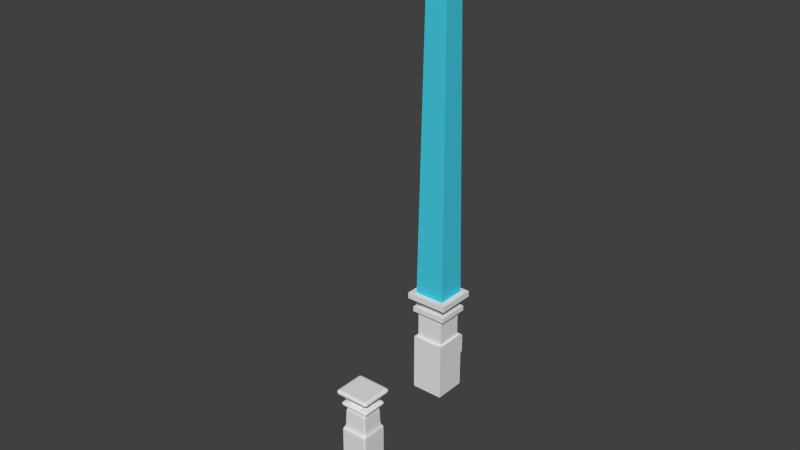 # Source: Light_Saber.blend  (saved by Blender 2.72.0; exported with 4.5.12 LTS)
import bpy
from mathutils import Matrix  # noqa: F401  (used for matrix-valued properties, if any)

bpy.ops.wm.read_factory_settings(use_empty=True)
scene = bpy.context.scene
scene.name = 'Scene'

# ---- collections
col_collection_1 = bpy.data.collections.new('Collection 1'); scene.collection.children.link(col_collection_1)

# ---- materials (node trees are filled in below, after node groups)
mat_material = bpy.data.materials.new('Material')
mat_material.alpha_threshold = 0.0
mat_material.use_transparent_shadow = False
mat_material.roughness = 0.5
mat_material.line_color = (0.0, 0.0, 0.0, 1.0)
mat_saberglow = bpy.data.materials.new('SaberGlow')
mat_saberglow.alpha_threshold = 0.0
mat_saberglow.use_transparent_shadow = False
mat_saberglow.diffuse_color = (0.05949, 0.6272, 0.8, 1.0)
mat_saberglow.roughness = 0.5

# ---- material node trees

# ---- world
world_world = bpy.data.worlds.new('World'); scene.world = world_world
world_world.color = (0.05088, 0.05088, 0.05088)
world_world.use_sun_shadow = False
world_world.sun_shadow_jitter_overblur = 0.0
world_world.cycles.sampling_method = 'MANUAL'
world_world.cycles.sample_map_resolution = 256

# ---- meshes
me_cube_001 = bpy.data.meshes.new('Cube.001')
me_cube_001.from_pydata([(0.9969, 0.9432, -3.687), (0.9969, -1.057, -3.687), (-1.003, -1.057, -3.687), (-1.003, 0.9432, -3.687), (0.9969, 0.9432, -0.09122), (0.9969, -1.057, -0.09122), (-1.003, -1.057, -0.09122), (-1.003, 0.9432, -0.09122), (0.9969, -0.05676, -3.687), (-1.003, -0.05676, -3.687), (0.9969, -0.05676, -0.09122), (-1.003, -0.05676, -0.09122), (0.9969, -0.8599, -3.687), (0.9969, -0.8599, -0.09122), (-1.003, -0.8599, -3.687), (-1.003, -0.8599, -0.09122), (-1.003, 0.7445, -3.687), (-1.003, 0.7445, -0.09122), (0.9969, 0.7445, -3.687), (0.9969, 0.7445, -0.09122), (-0.8488, 0.9432, -3.687), (-0.8488, -1.057, -3.687), (-0.8488, 0.9432, -0.09122), (-0.8488, -1.057, -0.09122), (-0.8488, -0.05676, -3.687), (-0.8488, -0.05676, -0.09122), (-0.8488, -0.8599, -3.687), (-0.8488, -0.8599, -0.09122), (-0.8488, 0.7445, -3.687), (-0.8488, 0.7445, -0.09122), (0.8538, -0.05676, -0.09122), (0.8538, -0.8599, -0.09122), (0.8538, 0.7445, -0.09122), (0.8538, 0.9432, -3.687), (0.8538, -1.057, -3.687), (0.8538, 0.9432, -0.09122), (0.8538, -1.057, -0.09122), (0.8538, -0.05676, -3.687), (0.8538, -0.8599, -3.687), (0.8538, 0.7445, -3.687), (-0.8488, -0.05676, 1.451), (-0.8488, -0.8599, 1.451), (-0.8488, 0.7445, 1.451), (0.8538, -0.05676, 1.451), (0.8538, -0.8599, 1.451), (0.8538, 0.7445, 1.451), (0.9969, 0.5964, -3.687), (0.9969, 0.5964, -0.09122), (-1.003, 0.5964, -3.687), (-1.003, 0.5964, -0.09122), (-0.8488, 0.5964, -3.687), (-0.8488, 0.5964, -0.09122), (0.8538, 0.5964, -3.687), (0.8538, 0.5964, -0.09122), (-0.8488, 0.5964, 1.451), (0.8538, 0.5964, 1.451), (-1.003, -0.71, -3.687), (-1.003, -0.71, -0.09122), (0.9969, -0.71, -3.687), (0.9969, -0.71, -0.09122), (-0.8488, -0.71, -3.687), (-0.8488, -0.71, -0.09122), (0.8538, -0.71, -3.687), (0.8538, -0.71, -0.09122), (-0.8488, -0.71, 1.451), (0.8538, -0.71, 1.451), (-0.7131, 0.9432, -3.687), (-0.7131, -1.057, -3.687), (-0.7131, 0.9432, -0.09122), (-0.7131, -1.057, -0.09122), (-0.7131, -0.05676, -3.687), (-0.7131, -0.8599, -3.687), (-0.7131, 0.7445, -3.687), (-0.7131, -0.8599, -0.09122), (-0.7131, 0.7445, -0.09122), (-0.7131, -0.05676, 1.451), (-0.7131, -0.8599, 1.451), (-0.7131, 0.7445, 1.451), (-0.7131, 0.5964, -3.687), (-0.7131, 0.5964, 1.451), (-0.7131, -0.71, -3.687), (-0.7131, -0.71, 1.451), (0.7195, -0.8599, -0.09122), (0.7195, 0.7445, -0.09122), (0.7195, -0.05676, 1.451), (0.7195, -0.8599, 1.451), (0.7195, 0.7445, 1.451), (0.7195, 0.5964, 1.451), (0.7195, -0.71, 1.451), (0.7195, 0.9432, -3.687), (0.7195, -1.057, -3.687), (0.7195, 0.9432, -0.09122), (0.7195, -1.057, -0.09122), (0.7195, -0.05676, -3.687), (0.7195, -0.8599, -3.687), (0.7195, 0.7445, -3.687), (0.7195, 0.5964, -3.687), (0.7195, -0.71, -3.687), (-0.7131, -0.05676, 1.621), (-0.7131, 0.5964, 1.621), (-0.7131, -0.71, 1.621), (0.7195, -0.05676, 1.621), (0.7195, 0.5964, 1.621), (0.7195, -0.71, 1.621), (-0.7131, -0.05676, 1.941), (-0.7131, 0.5964, 1.941), (-0.7131, -0.71, 1.941), (0.7195, -0.05676, 1.941), (0.7195, 0.5964, 1.941), (0.7195, -0.71, 1.941), (-0.7131, -0.05676, 2.187), (-0.7131, 0.5964, 2.187), (-0.7131, -0.71, 2.187), (0.7195, -0.05676, 2.187), (0.7195, 0.5964, 2.187), (0.7195, -0.71, 2.187), (-1.109, -0.05676, 1.621), (-1.109, 0.5964, 1.621), (-1.109, -0.71, 1.621), (1.115, -0.05676, 1.621), (1.115, 0.5964, 1.621), (1.115, -0.71, 1.621), (-1.109, -0.05676, 1.941), (-1.109, 0.5964, 1.941), (-1.109, -0.71, 1.941), (1.115, -0.05676, 1.941), (1.115, 0.5964, 1.941), (1.115, -0.71, 1.941), (-0.7131, 0.9305, 1.621), (-0.7131, -1.044, 1.621), (0.7195, 0.9305, 1.621), (0.7195, -1.044, 1.621), (-0.7131, 0.9305, 1.941), (-0.7131, -1.044, 1.941), (0.7195, 0.9305, 1.941), (0.7195, -1.044, 1.941), (-1.109, 0.9305, 1.621), (-1.109, -1.044, 1.621), (1.115, 0.9305, 1.621), (1.115, -1.044, 1.621), (-1.109, 0.9305, 1.941), (-1.109, -1.044, 1.941), (1.115, 0.9305, 1.941), (1.115, -1.044, 1.941), (-0.9394, -1.269, 2.545), (-0.9394, 1.156, 2.545), (0.7195, -1.269, 2.545), (0.7195, 1.156, 2.545), (-0.7131, -1.269, 2.545), (-0.7131, 1.156, 2.545), (-0.9394, -0.05676, 2.187), (-0.9394, 0.5964, 2.187), (-0.9394, -0.71, 2.187), (0.9458, -0.05676, 2.187), (0.9458, 0.5964, 2.187), (0.9458, -0.71, 2.187), (-0.9394, -0.05676, 2.545), (-0.9394, 0.5964, 2.545), (-0.9394, -0.71, 2.545), (0.9458, -0.05676, 2.545), (0.9458, 0.5964, 2.545), (0.9458, -0.71, 2.545), (-0.7131, 0.8342, 2.187), (-0.7131, -0.9478, 2.187), (0.7195, 0.8342, 2.187), (0.7195, -0.9478, 2.187), (-0.7131, 0.8342, 2.545), (-0.7131, -0.9478, 2.545), (0.7195, 0.8342, 2.545), (0.7195, -0.9478, 2.545), (-0.9394, 0.8342, 2.187), (-0.9394, -0.9478, 2.187), (0.9458, 0.8342, 2.187), (0.9458, -0.9478, 2.187), (-0.9394, 0.8342, 2.545), (-0.9394, -0.9478, 2.545), (0.9458, 0.8342, 2.545), (0.9458, -0.9478, 2.545), (-0.7131, -0.05676, 2.92), (-0.7131, 0.5964, 2.92), (-0.7131, -0.71, 2.92), (0.7195, -0.05676, 2.92), (0.7195, 0.5964, 2.92), (0.7195, -0.71, 2.92), (-0.9394, -0.05676, 2.92), (-0.9394, 0.5964, 2.92), (-0.9394, -0.71, 2.92), (0.9458, -0.05676, 2.92), (0.9458, 0.5964, 2.92), (0.9458, -0.71, 2.92), (-0.7131, 0.8342, 2.92), (-0.7131, -0.9478, 2.92), (0.7195, 0.8342, 2.92), (0.7195, -0.9478, 2.92), (-0.9394, 0.8342, 2.92), (-0.9394, -0.9478, 2.92), (0.9458, 0.8342, 2.92), (0.9458, -0.9478, 2.92), (0.9458, 1.156, 2.545), (0.9458, -1.269, 2.545), (-0.7131, 1.156, 2.92), (-0.7131, -1.269, 2.92), (0.7195, 1.156, 2.92), (0.7195, -1.269, 2.92), (-0.9394, 1.156, 2.92), (-0.9394, -1.269, 2.92), (0.9458, 1.156, 2.92), (0.9458, -1.269, 2.92), (-1.311, -1.269, 2.545), (-1.311, 1.156, 2.545), (-1.311, -0.05676, 2.545), (-1.311, 0.5964, 2.545), (-1.311, -0.71, 2.545), (1.317, -0.05676, 2.545), (1.317, 0.5964, 2.545), (1.317, -0.71, 2.545), (-1.311, 0.8342, 2.545), (-1.311, -0.9478, 2.545), (1.317, 0.8342, 2.545), (1.317, -0.9478, 2.545), (-1.311, -0.05676, 2.92), (-1.311, 0.5964, 2.92), (-1.311, -0.71, 2.92), (1.317, -0.05676, 2.92), (1.317, 0.5964, 2.92), (1.317, -0.71, 2.92), (-1.311, 0.8342, 2.92), (-1.311, -0.9478, 2.92), (1.317, 0.8342, 2.92), (1.317, -0.9478, 2.92), (1.317, 1.156, 2.545), (1.317, -1.269, 2.545), (-1.311, 1.156, 2.92), (-1.311, -1.269, 2.92), (1.317, 1.156, 2.92), (1.317, -1.269, 2.92), (0.9969, 0.9432, -1.72), (0.9969, -1.057, -1.72), (-1.003, -1.057, -1.72), (-1.003, 0.9432, -1.72), (0.9969, -0.05676, -1.72), (-1.003, -0.05676, -1.72), (0.9969, -0.8599, -1.72), (-1.003, -0.8599, -1.72), (-1.003, 0.7445, -1.72), (0.9969, 0.7445, -1.72), (-0.8488, -1.057, -1.72), (-0.8488, 0.9432, -1.72), (0.8538, -1.057, -1.72), (0.8538, 0.9432, -1.72), (0.9969, 0.5964, -1.72), (-1.003, 0.5964, -1.72), (-1.003, -0.71, -1.72), (0.9969, -0.71, -1.72), (-0.7131, -1.057, -1.72), (-0.7131, 0.9432, -1.72), (0.7195, -1.057, -1.72), (0.7195, 0.9432, -1.72), (0.9969, 0.9432, -0.541), (0.9969, -1.057, -0.541), (-1.003, -1.057, -0.541), (-1.003, 0.9432, -0.541), (-0.8488, 0.9432, -0.541), (0.8538, 0.9432, -0.541), (-0.7131, 0.9432, -0.541), (0.7195, 0.9432, -0.541), (0.9969, -0.05676, -0.541), (-1.003, -0.05676, -0.541), (0.9969, -0.8599, -0.541), (-1.003, -0.8599, -0.541), (-1.003, 0.7445, -0.541), (0.9969, 0.7445, -0.541), (-0.8488, -1.057, -0.541), (0.8538, -1.057, -0.541), (0.9969, 0.5964, -0.541), (-1.003, 0.5964, -0.541), (-1.003, -0.71, -0.541), (0.9969, -0.71, -0.541), (-0.7131, -1.057, -0.541), (0.7195, -1.057, -0.541), (-0.7131, 1.46, -1.72), (0.7195, 1.46, -1.72), (-0.7131, 1.46, -0.541), (0.7195, 1.46, -0.541), (0.9969, -0.05676, -3.174), (-1.003, -0.05676, -3.174), (0.9969, -0.8599, -3.174), (-1.003, -0.8599, -3.174), (-1.003, 0.7445, -3.174), (0.9969, 0.7445, -3.174), (-0.8488, -1.057, -3.174), (0.8538, -1.057, -3.174), (0.9969, 0.5964, -3.174), (-1.003, 0.5964, -3.174), (-1.003, -0.71, -3.174), (0.9969, -0.71, -3.174), (-0.7131, -1.057, -3.174), (0.7195, -1.057, -3.174), (0.9969, 0.9432, -3.174), (0.9969, -1.057, -3.174), (-1.003, -1.057, -3.174), (-1.003, 0.9432, -3.174), (-0.8488, 0.9432, -3.174), (0.8538, 0.9432, -3.174), (-0.7131, 0.9432, -3.174), (0.7195, 0.9432, -3.174)], [], [(26, 21, 2, 14), (27, 15, 6, 23), (268, 13, 5, 259), (272, 23, 6, 260), (270, 17, 7, 261), (302, 20, 3, 301), (50, 24, 9, 48), (51, 49, 11, 25), (274, 47, 10, 266), (276, 57, 11, 267), (60, 26, 14, 56), (61, 57, 15, 27), (277, 59, 13, 268), (260, 6, 15, 269), (275, 49, 17, 270), (20, 28, 16, 3), (22, 7, 17, 29), (258, 4, 19, 271), (71, 67, 21, 26), (73, 27, 23, 69), (278, 69, 23, 272), (304, 66, 20, 302), (78, 70, 24, 50), (53, 32, 45, 55), (80, 71, 26, 60), (63, 30, 43, 65), (66, 72, 28, 20), (68, 22, 29, 74), (12, 1, 34, 38), (13, 31, 36, 5), (259, 5, 36, 273), (298, 0, 33, 303), (46, 8, 37, 52), (47, 53, 30, 10), (58, 12, 38, 62), (59, 63, 31, 13), (0, 18, 39, 33), (4, 35, 32, 19), (79, 54, 40, 75), (81, 64, 41, 76), (74, 29, 42, 77), (82, 31, 44, 85), (61, 27, 41, 64), (51, 25, 40, 54), (28, 50, 48, 16), (29, 17, 49, 51), (271, 19, 47, 274), (267, 11, 49, 275), (72, 78, 50, 28), (30, 53, 55, 43), (18, 46, 52, 39), (19, 32, 53, 47), (77, 42, 54, 79), (29, 51, 54, 42), (269, 15, 57, 276), (24, 60, 56, 9), (25, 11, 57, 61), (266, 10, 59, 277), (70, 80, 60, 24), (31, 63, 65, 44), (8, 58, 62, 37), (10, 30, 63, 59), (75, 40, 64, 81), (25, 61, 64, 40), (94, 90, 67, 71), (82, 73, 69, 92), (279, 92, 69, 278), (305, 89, 66, 304), (96, 93, 70, 78), (97, 94, 71, 80), (89, 95, 72, 66), (91, 68, 74, 83), (84, 87, 102, 101), (88, 81, 76, 85), (83, 74, 77, 86), (27, 73, 76, 41), (95, 96, 78, 72), (86, 77, 79, 87), (93, 97, 80, 70), (88, 84, 101, 103), (73, 82, 85, 76), (38, 34, 90, 94), (31, 82, 92, 36), (273, 36, 92, 279), (303, 33, 89, 305), (52, 37, 93, 96), (62, 38, 94, 97), (33, 39, 95, 89), (35, 91, 83, 32), (55, 87, 84, 43), (65, 88, 85, 44), (32, 83, 86, 45), (39, 52, 96, 95), (45, 86, 87, 55), (37, 62, 97, 93), (43, 84, 88, 65), (107, 109, 127, 125), (124, 118, 137, 141), (81, 88, 103, 100), (87, 79, 99, 102), (75, 81, 100, 98), (79, 75, 98, 99), (107, 108, 114, 113), (109, 107, 113, 115), (102, 99, 128, 130), (121, 127, 143, 139), (109, 106, 133, 135), (106, 124, 141, 133), (194, 204, 232, 226), (154, 114, 164, 172), (106, 109, 115, 112), (108, 105, 111, 114), (104, 106, 112, 110), (105, 104, 110, 111), (119, 120, 126, 125), (121, 119, 125, 127), (116, 118, 124, 122), (117, 116, 122, 123), (108, 107, 125, 126), (106, 104, 122, 124), (104, 105, 123, 122), (103, 101, 119, 121), (101, 102, 120, 119), (108, 126, 142, 134), (98, 100, 118, 116), (99, 98, 116, 117), (130, 134, 142, 138), (129, 131, 135, 133), (130, 128, 132, 134), (129, 133, 141, 137), (132, 128, 136, 140), (135, 131, 139, 143), (123, 105, 132, 140), (99, 117, 136, 128), (120, 102, 130, 138), (118, 100, 129, 137), (100, 103, 131, 129), (105, 108, 134, 132), (117, 123, 140, 136), (126, 120, 138, 142), (103, 121, 139, 131), (127, 109, 135, 143), (159, 160, 214, 213), (176, 198, 230, 218), (158, 152, 171, 175), (114, 111, 162, 164), (155, 161, 177, 173), (169, 177, 199, 146), (153, 154, 160, 159), (155, 153, 159, 161), (150, 152, 158, 156), (151, 150, 156, 157), (206, 196, 228, 234), (190, 192, 202, 200), (166, 174, 145, 149), (115, 113, 153, 155), (113, 114, 154, 153), (194, 190, 200, 204), (110, 112, 152, 150), (111, 110, 150, 151), (164, 168, 176, 172), (163, 165, 169, 167), (164, 162, 166, 168), (163, 167, 175, 171), (166, 162, 170, 174), (169, 165, 173, 177), (192, 196, 206, 202), (152, 112, 163, 171), (112, 115, 165, 163), (151, 157, 174, 170), (196, 188, 224, 228), (160, 154, 172, 176), (115, 155, 173, 165), (199, 177, 219, 231), (111, 151, 170, 162), (160, 176, 218, 214), (181, 183, 189, 187), (182, 179, 178, 181), (181, 178, 180, 183), (179, 182, 192, 190), (182, 181, 187, 188), (180, 178, 184, 186), (178, 179, 185, 184), (180, 186, 195, 191), (183, 180, 191, 193), (185, 179, 190, 194), (189, 183, 193, 197), (182, 188, 196, 192), (175, 144, 208, 217), (184, 185, 221, 220), (147, 149, 200, 202), (148, 146, 203, 201), (149, 145, 204, 200), (144, 148, 201, 205), (198, 147, 202, 206), (146, 199, 207, 203), (204, 145, 209, 232), (168, 166, 149, 147), (197, 193, 203, 207), (191, 195, 205, 201), (193, 191, 201, 203), (197, 207, 235, 229), (176, 168, 147, 198), (188, 187, 223, 224), (167, 169, 146, 148), (175, 167, 148, 144), (210, 212, 222, 220), (213, 214, 224, 223), (215, 213, 223, 225), (228, 218, 230, 234), (219, 215, 225, 229), (216, 211, 221, 226), (214, 218, 228, 224), (211, 210, 220, 221), (212, 217, 227, 222), (227, 217, 208, 233), (216, 226, 232, 209), (219, 229, 235, 231), (157, 156, 210, 211), (187, 189, 225, 223), (198, 206, 234, 230), (186, 184, 220, 222), (207, 199, 231, 235), (177, 161, 215, 219), (205, 195, 227, 233), (144, 205, 233, 208), (174, 157, 211, 216), (195, 186, 222, 227), (185, 194, 226, 221), (158, 175, 217, 212), (161, 159, 213, 215), (145, 174, 216, 209), (189, 197, 229, 225), (156, 158, 212, 210), (286, 242, 237, 299), (290, 246, 238, 300), (288, 244, 239, 301), (262, 247, 239, 261), (292, 250, 240, 284), (294, 252, 241, 285), (295, 253, 242, 286), (300, 238, 243, 287), (293, 251, 244, 288), (298, 236, 245, 289), (296, 254, 246, 290), (264, 255, 247, 262), (299, 237, 248, 291), (258, 236, 249, 263), (289, 245, 250, 292), (285, 241, 251, 293), (287, 243, 252, 294), (284, 240, 253, 295), (297, 256, 254, 296), (264, 265, 283, 282), (291, 248, 256, 297), (263, 249, 257, 265), (242, 268, 259, 237), (246, 272, 260, 238), (244, 270, 261, 239), (250, 274, 266, 240), (252, 276, 267, 241), (253, 277, 268, 242), (238, 260, 269, 243), (251, 275, 270, 244), (236, 258, 271, 245), (254, 278, 272, 246), (237, 259, 273, 248), (245, 271, 274, 250), (241, 267, 275, 251), (243, 269, 276, 252), (240, 266, 277, 253), (256, 279, 278, 254), (248, 273, 279, 256), (22, 262, 261, 7), (68, 264, 262, 22), (4, 258, 263, 35), (91, 265, 264, 68), (35, 263, 265, 91), (283, 281, 280, 282), (265, 257, 281, 283), (255, 264, 282, 280), (257, 255, 280, 281), (247, 302, 301, 239), (255, 304, 302, 247), (236, 298, 303, 249), (257, 305, 304, 255), (249, 303, 305, 257), (12, 286, 299, 1), (21, 290, 300, 2), (16, 288, 301, 3), (46, 292, 284, 8), (56, 294, 285, 9), (58, 295, 286, 12), (2, 300, 287, 14), (48, 293, 288, 16), (0, 298, 289, 18), (67, 296, 290, 21), (1, 299, 291, 34), (18, 289, 292, 46), (9, 285, 293, 48), (14, 287, 294, 56), (8, 284, 295, 58), (90, 297, 296, 67), (34, 291, 297, 90)])
_uv = me_cube_001.uv_layers.new(name='UVMap')
_uv.uv.foreach_set('vector', [0.02404, 0.2662, 0.07752, 0.2662, 0.07752, 0.3197, 0.02404, 0.3197, 0.4147, 0.2623, 0.4681, 0.2623, 0.4681, 0.3158, 0.4147, 0.3158, 0.274, 0.1569, 0.3275, 0.1569, 0.3275, 0.2103, 0.274, 0.2103, 0.4225, 0.1412, 0.476, 0.1412, 0.476, 0.1947, 0.4225, 0.1947, 0.2701, 0.1529, 0.3236, 0.1529, 0.3236, 0.2064, 0.2701, 0.2064, 0.02404, 0.2662, 0.07752, 0.2662, 0.07752, 0.3197, 0.02404, 0.3197, 0.02404, 0.2662, 0.07752, 0.2662, 0.07752, 0.3197, 0.02404, 0.3197, 0.4147, 0.2623, 0.4681, 0.2623, 0.4681, 0.3158, 0.4147, 0.3158, 0.274, 0.1569, 0.3275, 0.1569, 0.3275, 0.2103, 0.274, 0.2103, 0.2701, 0.1529, 0.3236, 0.1529, 0.3236, 0.2064, 0.2701, 0.2064, 0.02404, 0.2662, 0.07752, 0.2662, 0.07752, 0.3197, 0.02404, 0.3197, 0.4147, 0.2623, 0.4681, 0.2623, 0.4681, 0.3158, 0.4147, 0.3158, 0.274, 0.1569, 0.3275, 0.1569, 0.3275, 0.2103, 0.274, 0.2103, 0.2701, 0.1529, 0.3236, 0.1529, 0.3236, 0.2064, 0.2701, 0.2064, 0.2701, 0.1529, 0.3236, 0.1529, 0.3236, 0.2064, 0.2701, 0.2064, 0.02404, 0.2662, 0.07752, 0.2662, 0.07752, 0.3197, 0.02404, 0.3197, 0.4147, 0.2623, 0.4681, 0.2623, 0.4681, 0.3158, 0.4147, 0.3158, 0.274, 0.1569, 0.3275, 0.1569, 0.3275, 0.2103, 0.274, 0.2103, 0.02404, 0.2662, 0.07752, 0.2662, 0.07752, 0.3197, 0.02404, 0.3197, 0.4147, 0.2623, 0.4681, 0.2623, 0.4681, 0.3158, 0.4147, 0.3158, 0.4225, 0.1412, 0.476, 0.1412, 0.476, 0.1947, 0.4225, 0.1947, 0.02404, 0.2662, 0.07752, 0.2662, 0.07752, 0.3197, 0.02404, 0.3197, 0.02404, 0.2662, 0.07752, 0.2662, 0.07752, 0.3197, 0.02404, 0.3197, 0.2701, 0.274, 0.3236, 0.274, 0.3236, 0.3275, 0.2701, 0.3275, 0.02404, 0.2662, 0.07752, 0.2662, 0.07752, 0.3197, 0.02404, 0.3197, 0.2701, 0.274, 0.3236, 0.274, 0.3236, 0.3275, 0.2701, 0.3275, 0.02404, 0.2662, 0.07752, 0.2662, 0.07752, 0.3197, 0.02404, 0.3197, 0.4147, 0.2623, 0.4681, 0.2623, 0.4681, 0.3158, 0.4147, 0.3158, 0.02404, 0.2662, 0.07752, 0.2662, 0.07752, 0.3197, 0.02404, 0.3197, 0.4147, 0.2623, 0.4681, 0.2623, 0.4681, 0.3158, 0.4147, 0.3158, 0.4225, 0.1412, 0.476, 0.1412, 0.476, 0.1947, 0.4225, 0.1947, 0.02404, 0.2662, 0.07752, 0.2662, 0.07752, 0.3197, 0.02404, 0.3197, 0.02404, 0.2662, 0.07752, 0.2662, 0.07752, 0.3197, 0.02404, 0.3197, 0.4147, 0.2623, 0.4681, 0.2623, 0.4681, 0.3158, 0.4147, 0.3158, 0.02404, 0.2662, 0.07752, 0.2662, 0.07752, 0.3197, 0.02404, 0.3197, 0.4147, 0.2623, 0.4681, 0.2623, 0.4681, 0.3158, 0.4147, 0.3158, 0.02404, 0.2662, 0.07752, 0.2662, 0.07752, 0.3197, 0.02404, 0.3197, 0.4147, 0.2623, 0.4681, 0.2623, 0.4681, 0.3158, 0.4147, 0.3158, 0.4147, 0.2623, 0.4681, 0.2623, 0.4681, 0.3158, 0.4147, 0.3158, 0.4147, 0.2623, 0.4681, 0.2623, 0.4681, 0.3158, 0.4147, 0.3158, 0.4186, 0.2584, 0.4721, 0.2584, 0.4721, 0.3119, 0.4186, 0.3119, 0.4186, 0.2584, 0.4721, 0.2584, 0.4721, 0.3119, 0.4186, 0.3119, 0.2662, 0.2701, 0.3197, 0.2701, 0.3197, 0.3236, 0.2662, 0.3236, 0.2662, 0.2701, 0.3197, 0.2701, 0.3197, 0.3236, 0.2662, 0.3236, 0.02404, 0.2662, 0.07752, 0.2662, 0.07752, 0.3197, 0.02404, 0.3197, 0.4147, 0.2623, 0.4681, 0.2623, 0.4681, 0.3158, 0.4147, 0.3158, 0.274, 0.1569, 0.3275, 0.1569, 0.3275, 0.2103, 0.274, 0.2103, 0.2701, 0.1529, 0.3236, 0.1529, 0.3236, 0.2064, 0.2701, 0.2064, 0.02404, 0.2662, 0.07752, 0.2662, 0.07752, 0.3197, 0.02404, 0.3197, 0.2701, 0.274, 0.3236, 0.274, 0.3236, 0.3275, 0.2701, 0.3275, 0.02404, 0.2662, 0.07752, 0.2662, 0.07752, 0.3197, 0.02404, 0.3197, 0.4147, 0.2623, 0.4681, 0.2623, 0.4681, 0.3158, 0.4147, 0.3158, 0.4147, 0.2623, 0.4681, 0.2623, 0.4681, 0.3158, 0.4147, 0.3158, 0.2662, 0.2701, 0.3197, 0.2701, 0.3197, 0.3236, 0.2662, 0.3236, 0.2701, 0.1529, 0.3236, 0.1529, 0.3236, 0.2064, 0.2701, 0.2064, 0.02404, 0.2662, 0.07752, 0.2662, 0.07752, 0.3197, 0.02404, 0.3197, 0.4147, 0.2623, 0.4681, 0.2623, 0.4681, 0.3158, 0.4147, 0.3158, 0.274, 0.1569, 0.3275, 0.1569, 0.3275, 0.2103, 0.274, 0.2103, 0.02404, 0.2662, 0.07752, 0.2662, 0.07752, 0.3197, 0.02404, 0.3197, 0.2701, 0.274, 0.3236, 0.274, 0.3236, 0.3275, 0.2701, 0.3275, 0.02404, 0.2662, 0.07752, 0.2662, 0.07752, 0.3197, 0.02404, 0.3197, 0.4147, 0.2623, 0.4681, 0.2623, 0.4681, 0.3158, 0.4147, 0.3158, 0.4147, 0.2623, 0.4681, 0.2623, 0.4681, 0.3158, 0.4147, 0.3158, 0.2662, 0.2701, 0.3197, 0.2701, 0.3197, 0.3236, 0.2662, 0.3236, 0.02404, 0.2662, 0.07752, 0.2662, 0.07752, 0.3197, 0.02404, 0.3197, 0.4147, 0.2623, 0.4681, 0.2623, 0.4681, 0.3158, 0.4147, 0.3158, 0.4225, 0.1412, 0.476, 0.1412, 0.476, 0.1947, 0.4225, 0.1947, 0.02404, 0.2662, 0.07752, 0.2662, 0.07752, 0.3197, 0.02404, 0.3197, 0.02404, 0.2662, 0.07752, 0.2662, 0.07752, 0.3197, 0.02404, 0.3197, 0.02404, 0.2662, 0.07752, 0.2662, 0.07752, 0.3197, 0.02404, 0.3197, 0.02404, 0.2662, 0.07752, 0.2662, 0.07752, 0.3197, 0.02404, 0.3197, 0.4147, 0.2623, 0.4681, 0.2623, 0.4681, 0.3158, 0.4147, 0.3158, 0.6464, 0.1153, 0.6719, 0.1153, 0.6719, 0.1408, 0.6464, 0.1408, 0.4147, 0.2623, 0.4681, 0.2623, 0.4681, 0.3158, 0.4147, 0.3158, 0.4186, 0.2584, 0.4721, 0.2584, 0.4721, 0.3119, 0.4186, 0.3119, 0.4186, 0.2584, 0.4721, 0.2584, 0.4721, 0.3119, 0.4186, 0.3119, 0.02404, 0.2662, 0.07752, 0.2662, 0.07752, 0.3197, 0.02404, 0.3197, 0.4147, 0.2623, 0.4681, 0.2623, 0.4681, 0.3158, 0.4147, 0.3158, 0.02404, 0.2662, 0.07752, 0.2662, 0.07752, 0.3197, 0.02404, 0.3197, 0.6464, 0.1153, 0.6719, 0.1153, 0.6719, 0.1408, 0.6464, 0.1408, 0.4186, 0.2584, 0.4721, 0.2584, 0.4721, 0.3119, 0.4186, 0.3119, 0.02404, 0.2662, 0.07752, 0.2662, 0.07752, 0.3197, 0.02404, 0.3197, 0.4147, 0.2623, 0.4681, 0.2623, 0.4681, 0.3158, 0.4147, 0.3158, 0.4225, 0.1412, 0.476, 0.1412, 0.476, 0.1947, 0.4225, 0.1947, 0.02404, 0.2662, 0.07752, 0.2662, 0.07752, 0.3197, 0.02404, 0.3197, 0.02404, 0.2662, 0.07752, 0.2662, 0.07752, 0.3197, 0.02404, 0.3197, 0.02404, 0.2662, 0.07752, 0.2662, 0.07752, 0.3197, 0.02404, 0.3197, 0.02404, 0.2662, 0.07752, 0.2662, 0.07752, 0.3197, 0.02404, 0.3197, 0.4147, 0.2623, 0.4681, 0.2623, 0.4681, 0.3158, 0.4147, 0.3158, 0.4147, 0.2623, 0.4681, 0.2623, 0.4681, 0.3158, 0.4147, 0.3158, 0.4147, 0.2623, 0.4681, 0.2623, 0.4681, 0.3158, 0.4147, 0.3158, 0.4186, 0.2584, 0.4721, 0.2584, 0.4721, 0.3119, 0.4186, 0.3119, 0.02404, 0.2662, 0.07752, 0.2662, 0.07752, 0.3197, 0.02404, 0.3197, 0.4147, 0.2623, 0.4681, 0.2623, 0.4681, 0.3158, 0.4147, 0.3158, 0.02404, 0.2662, 0.07752, 0.2662, 0.07752, 0.3197, 0.02404, 0.3197, 0.4147, 0.2623, 0.4681, 0.2623, 0.4681, 0.3158, 0.4147, 0.3158, 0.4225, 0.1412, 0.476, 0.1412, 0.476, 0.1947, 0.4225, 0.1947, 0.2701, 0.1529, 0.3236, 0.1529, 0.3236, 0.2064, 0.2701, 0.2064, 0.03185, 0.2545, 0.08533, 0.2545, 0.08533, 0.308, 0.03185, 0.308, 0.03185, 0.2545, 0.08533, 0.2545, 0.08533, 0.308, 0.03185, 0.308, 0.6512, 0.1177, 0.6664, 0.1177, 0.6664, 0.1329, 0.6512, 0.1329, 0.6512, 0.1177, 0.6664, 0.1177, 0.6664, 0.1329, 0.6512, 0.1329, 0.6483, 0.1172, 0.6737, 0.1172, 0.6737, 0.1427, 0.6483, 0.1427, 0.6483, 0.1172, 0.6737, 0.1172, 0.6737, 0.1427, 0.6483, 0.1427, 0.4225, 0.1412, 0.476, 0.1412, 0.476, 0.1947, 0.4225, 0.1947, 0.274, 0.1569, 0.3275, 0.1569, 0.3275, 0.2103, 0.274, 0.2103, 0.4225, 0.1412, 0.476, 0.1412, 0.476, 0.1947, 0.4225, 0.1947, 0.4225, 0.1412, 0.476, 0.1412, 0.476, 0.1947, 0.4225, 0.1947, 0.4225, 0.1412, 0.476, 0.1412, 0.476, 0.1947, 0.4225, 0.1947, 0.4225, 0.1412, 0.476, 0.1412, 0.476, 0.1947, 0.4225, 0.1947, 0.03576, 0.2584, 0.08924, 0.2584, 0.08924, 0.3119, 0.03576, 0.3119, 0.03576, 0.2584, 0.08924, 0.2584, 0.08924, 0.3119, 0.03576, 0.3119, 0.6523, 0.1188, 0.6675, 0.1188, 0.6675, 0.134, 0.6523, 0.134, 0.6523, 0.1188, 0.6675, 0.1188, 0.6675, 0.134, 0.6523, 0.134, 0.274, 0.1569, 0.3275, 0.1569, 0.3275, 0.2103, 0.274, 0.2103, 0.274, 0.1569, 0.3275, 0.1569, 0.3275, 0.2103, 0.274, 0.2103, 0.2701, 0.1529, 0.3236, 0.1529, 0.3236, 0.2064, 0.2701, 0.2064, 0.2701, 0.1529, 0.3236, 0.1529, 0.3236, 0.2064, 0.2701, 0.2064, 0.4225, 0.1412, 0.476, 0.1412, 0.476, 0.1947, 0.4225, 0.1947, 0.4225, 0.1412, 0.476, 0.1412, 0.476, 0.1947, 0.4225, 0.1947, 0.4225, 0.1412, 0.476, 0.1412, 0.476, 0.1947, 0.4225, 0.1947, 0.4225, 0.1412, 0.476, 0.1412, 0.476, 0.1947, 0.4225, 0.1947, 0.4225, 0.1412, 0.476, 0.1412, 0.476, 0.1947, 0.4225, 0.1947, 0.4225, 0.1412, 0.476, 0.1412, 0.476, 0.1947, 0.4225, 0.1947, 0.4225, 0.1412, 0.476, 0.1412, 0.476, 0.1947, 0.4225, 0.1947, 0.4225, 0.1412, 0.476, 0.1412, 0.476, 0.1947, 0.4225, 0.1947, 0.4225, 0.1412, 0.476, 0.1412, 0.476, 0.1947, 0.4225, 0.1947, 0.4225, 0.1412, 0.476, 0.1412, 0.476, 0.1947, 0.4225, 0.1947, 0.4225, 0.1412, 0.476, 0.1412, 0.476, 0.1947, 0.4225, 0.1947, 0.4225, 0.1412, 0.476, 0.1412, 0.476, 0.1947, 0.4225, 0.1947, 0.4225, 0.1412, 0.476, 0.1412, 0.476, 0.1947, 0.4225, 0.1947, 0.4225, 0.1412, 0.476, 0.1412, 0.476, 0.1947, 0.4225, 0.1947, 0.4225, 0.1412, 0.476, 0.1412, 0.476, 0.1947, 0.4225, 0.1947, 0.4225, 0.1412, 0.476, 0.1412, 0.476, 0.1947, 0.4225, 0.1947, 0.4225, 0.1412, 0.476, 0.1412, 0.476, 0.1947, 0.4225, 0.1947, 0.4225, 0.1412, 0.476, 0.1412, 0.476, 0.1947, 0.4225, 0.1947, 0.4225, 0.1412, 0.476, 0.1412, 0.476, 0.1947, 0.4225, 0.1947, 0.4225, 0.1412, 0.476, 0.1412, 0.476, 0.1947, 0.4225, 0.1947, 0.2701, 0.1529, 0.3236, 0.1529, 0.3236, 0.2064, 0.2701, 0.2064, 0.274, 0.1569, 0.3275, 0.1569, 0.3275, 0.2103, 0.274, 0.2103, 0.4225, 0.1412, 0.476, 0.1412, 0.476, 0.1947, 0.4225, 0.1947, 0.4225, 0.1412, 0.476, 0.1412, 0.476, 0.1947, 0.4225, 0.1947, 0.4225, 0.1412, 0.476, 0.1412, 0.476, 0.1947, 0.4225, 0.1947, 0.4225, 0.1412, 0.476, 0.1412, 0.476, 0.1947, 0.4225, 0.1947, 0.2701, 0.1529, 0.3236, 0.1529, 0.3236, 0.2064, 0.2701, 0.2064, 0.4225, 0.1412, 0.476, 0.1412, 0.476, 0.1947, 0.4225, 0.1947, 0.274, 0.1569, 0.3275, 0.1569, 0.3275, 0.2103, 0.274, 0.2103, 0.4225, 0.1412, 0.476, 0.1412, 0.476, 0.1947, 0.4225, 0.1947, 0.274, 0.1569, 0.3275, 0.1569, 0.3275, 0.2103, 0.274, 0.2103, 0.274, 0.1569, 0.3275, 0.1569, 0.3275, 0.2103, 0.274, 0.2103, 0.2701, 0.1529, 0.3236, 0.1529, 0.3236, 0.2064, 0.2701, 0.2064, 0.2701, 0.1529, 0.3236, 0.1529, 0.3236, 0.2064, 0.2701, 0.2064, 0.4225, 0.1412, 0.476, 0.1412, 0.476, 0.1947, 0.4225, 0.1947, 0.4225, 0.1412, 0.476, 0.1412, 0.476, 0.1947, 0.4225, 0.1947, 0.4225, 0.1412, 0.476, 0.1412, 0.476, 0.1947, 0.4225, 0.1947, 0.4225, 0.1412, 0.476, 0.1412, 0.476, 0.1947, 0.4225, 0.1947, 0.4225, 0.1412, 0.476, 0.1412, 0.476, 0.1947, 0.4225, 0.1947, 0.4225, 0.1412, 0.476, 0.1412, 0.476, 0.1947, 0.4225, 0.1947, 0.4225, 0.1412, 0.476, 0.1412, 0.476, 0.1947, 0.4225, 0.1947, 0.4225, 0.1412, 0.476, 0.1412, 0.476, 0.1947, 0.4225, 0.1947, 0.4225, 0.1412, 0.476, 0.1412, 0.476, 0.1947, 0.4225, 0.1947, 0.4225, 0.1412, 0.476, 0.1412, 0.476, 0.1947, 0.4225, 0.1947, 0.4225, 0.1412, 0.476, 0.1412, 0.476, 0.1947, 0.4225, 0.1947, 0.4225, 0.1412, 0.476, 0.1412, 0.476, 0.1947, 0.4225, 0.1947, 0.4225, 0.1412, 0.476, 0.1412, 0.476, 0.1947, 0.4225, 0.1947, 0.4225, 0.1412, 0.476, 0.1412, 0.476, 0.1947, 0.4225, 0.1947, 0.4225, 0.1412, 0.476, 0.1412, 0.476, 0.1947, 0.4225, 0.1947, 0.4225, 0.1412, 0.476, 0.1412, 0.476, 0.1947, 0.4225, 0.1947, 0.4225, 0.1412, 0.476, 0.1412, 0.476, 0.1947, 0.4225, 0.1947, 0.2701, 0.1529, 0.3236, 0.1529, 0.3236, 0.2064, 0.2701, 0.2064, 0.4225, 0.1412, 0.476, 0.1412, 0.476, 0.1947, 0.4225, 0.1947, 0.274, 0.1569, 0.3275, 0.1569, 0.3275, 0.2103, 0.274, 0.2103, 0.4225, 0.1412, 0.476, 0.1412, 0.476, 0.1947, 0.4225, 0.1947, 0.4225, 0.1412, 0.476, 0.1412, 0.476, 0.1947, 0.4225, 0.1947, 0.4225, 0.1412, 0.476, 0.1412, 0.476, 0.1947, 0.4225, 0.1947, 0.4225, 0.1412, 0.476, 0.1412, 0.476, 0.1947, 0.4225, 0.1947, 0.4225, 0.1412, 0.476, 0.1412, 0.476, 0.1947, 0.4225, 0.1947, 0.4225, 0.1412, 0.476, 0.1412, 0.476, 0.1947, 0.4225, 0.1947, 0.4225, 0.1412, 0.476, 0.1412, 0.476, 0.1947, 0.4225, 0.1947, 0.4225, 0.1412, 0.476, 0.1412, 0.476, 0.1947, 0.4225, 0.1947, 0.4225, 0.1412, 0.476, 0.1412, 0.476, 0.1947, 0.4225, 0.1947, 0.4225, 0.1412, 0.476, 0.1412, 0.476, 0.1947, 0.4225, 0.1947, 0.4225, 0.1412, 0.476, 0.1412, 0.476, 0.1947, 0.4225, 0.1947, 0.4225, 0.1412, 0.476, 0.1412, 0.476, 0.1947, 0.4225, 0.1947, 0.4225, 0.1412, 0.476, 0.1412, 0.476, 0.1947, 0.4225, 0.1947, 0.4225, 0.1412, 0.476, 0.1412, 0.476, 0.1947, 0.4225, 0.1947, 0.4225, 0.1412, 0.476, 0.1412, 0.476, 0.1947, 0.4225, 0.1947, 0.4225, 0.1412, 0.476, 0.1412, 0.476, 0.1947, 0.4225, 0.1947, 0.4225, 0.1412, 0.476, 0.1412, 0.476, 0.1947, 0.4225, 0.1947, 0.4225, 0.1412, 0.476, 0.1412, 0.476, 0.1947, 0.4225, 0.1947, 0.4225, 0.1412, 0.476, 0.1412, 0.476, 0.1947, 0.4225, 0.1947, 0.4225, 0.1412, 0.476, 0.1412, 0.476, 0.1947, 0.4225, 0.1947, 0.4225, 0.1412, 0.476, 0.1412, 0.476, 0.1947, 0.4225, 0.1947, 0.4225, 0.1412, 0.476, 0.1412, 0.476, 0.1947, 0.4225, 0.1947, 0.4225, 0.1412, 0.476, 0.1412, 0.476, 0.1947, 0.4225, 0.1947, 0.4225, 0.1412, 0.476, 0.1412, 0.476, 0.1947, 0.4225, 0.1947, 0.4225, 0.1412, 0.476, 0.1412, 0.476, 0.1947, 0.4225, 0.1947, 0.4225, 0.1412, 0.476, 0.1412, 0.476, 0.1947, 0.4225, 0.1947, 0.4225, 0.1412, 0.476, 0.1412, 0.476, 0.1947, 0.4225, 0.1947, 0.4225, 0.1412, 0.476, 0.1412, 0.476, 0.1947, 0.4225, 0.1947, 0.4225, 0.1412, 0.476, 0.1412, 0.476, 0.1947, 0.4225, 0.1947, 0.4225, 0.1412, 0.476, 0.1412, 0.476, 0.1947, 0.4225, 0.1947, 0.4225, 0.1412, 0.476, 0.1412, 0.476, 0.1947, 0.4225, 0.1947, 0.4225, 0.1412, 0.476, 0.1412, 0.476, 0.1947, 0.4225, 0.1947, 0.4225, 0.1412, 0.476, 0.1412, 0.476, 0.1947, 0.4225, 0.1947, 0.4225, 0.1412, 0.476, 0.1412, 0.476, 0.1947, 0.4225, 0.1947, 0.2701, 0.1529, 0.3236, 0.1529, 0.3236, 0.2064, 0.2701, 0.2064, 0.274, 0.1569, 0.3275, 0.1569, 0.3275, 0.2103, 0.274, 0.2103, 0.274, 0.1569, 0.3275, 0.1569, 0.3275, 0.2103, 0.274, 0.2103, 0.274, 0.1569, 0.3275, 0.1569, 0.3275, 0.2103, 0.274, 0.2103, 0.274, 0.1569, 0.3275, 0.1569, 0.3275, 0.2103, 0.274, 0.2103, 0.2701, 0.1529, 0.3236, 0.1529, 0.3236, 0.2064, 0.2701, 0.2064, 0.274, 0.1569, 0.3275, 0.1569, 0.3275, 0.2103, 0.274, 0.2103, 0.2701, 0.1529, 0.3236, 0.1529, 0.3236, 0.2064, 0.2701, 0.2064, 0.2701, 0.1529, 0.3236, 0.1529, 0.3236, 0.2064, 0.2701, 0.2064, 0.2701, 0.1529, 0.3236, 0.1529, 0.3236, 0.2064, 0.2701, 0.2064, 0.2701, 0.1529, 0.3236, 0.1529, 0.3236, 0.2064, 0.2701, 0.2064, 0.274, 0.1569, 0.3275, 0.1569, 0.3275, 0.2103, 0.274, 0.2103, 0.4225, 0.1412, 0.476, 0.1412, 0.476, 0.1947, 0.4225, 0.1947, 0.4225, 0.1412, 0.476, 0.1412, 0.476, 0.1947, 0.4225, 0.1947, 0.4225, 0.1412, 0.476, 0.1412, 0.476, 0.1947, 0.4225, 0.1947, 0.4225, 0.1412, 0.476, 0.1412, 0.476, 0.1947, 0.4225, 0.1947, 0.4225, 0.1412, 0.476, 0.1412, 0.476, 0.1947, 0.4225, 0.1947, 0.4225, 0.1412, 0.476, 0.1412, 0.476, 0.1947, 0.4225, 0.1947, 0.4225, 0.1412, 0.476, 0.1412, 0.476, 0.1947, 0.4225, 0.1947, 0.4225, 0.1412, 0.476, 0.1412, 0.476, 0.1947, 0.4225, 0.1947, 0.4225, 0.1412, 0.476, 0.1412, 0.476, 0.1947, 0.4225, 0.1947, 0.4225, 0.1412, 0.476, 0.1412, 0.476, 0.1947, 0.4225, 0.1947, 0.4225, 0.1412, 0.476, 0.1412, 0.476, 0.1947, 0.4225, 0.1947, 0.4225, 0.1412, 0.476, 0.1412, 0.476, 0.1947, 0.4225, 0.1947, 0.4225, 0.1412, 0.476, 0.1412, 0.476, 0.1947, 0.4225, 0.1947, 0.4225, 0.1412, 0.476, 0.1412, 0.476, 0.1947, 0.4225, 0.1947, 0.4225, 0.1412, 0.476, 0.1412, 0.476, 0.1947, 0.4225, 0.1947, 0.4225, 0.1412, 0.476, 0.1412, 0.476, 0.1947, 0.4225, 0.1947, 0.274, 0.1569, 0.3275, 0.1569, 0.3275, 0.2103, 0.274, 0.2103, 0.4225, 0.1412, 0.476, 0.1412, 0.476, 0.1947, 0.4225, 0.1947, 0.2701, 0.1529, 0.3236, 0.1529, 0.3236, 0.2064, 0.2701, 0.2064, 0.4225, 0.1412, 0.476, 0.1412, 0.476, 0.1947, 0.4225, 0.1947, 0.274, 0.1569, 0.3275, 0.1569, 0.3275, 0.2103, 0.274, 0.2103, 0.2701, 0.1529, 0.3236, 0.1529, 0.3236, 0.2064, 0.2701, 0.2064, 0.274, 0.1569, 0.3275, 0.1569, 0.3275, 0.2103, 0.274, 0.2103, 0.2701, 0.1529, 0.3236, 0.1529, 0.3236, 0.2064, 0.2701, 0.2064, 0.2701, 0.1529, 0.3236, 0.1529, 0.3236, 0.2064, 0.2701, 0.2064, 0.274, 0.1569, 0.3275, 0.1569, 0.3275, 0.2103, 0.274, 0.2103, 0.4225, 0.1412, 0.476, 0.1412, 0.476, 0.1947, 0.4225, 0.1947, 0.4225, 0.1412, 0.476, 0.1412, 0.476, 0.1947, 0.4225, 0.1947, 0.4225, 0.1412, 0.476, 0.1412, 0.476, 0.1947, 0.4225, 0.1947, 0.4225, 0.1412, 0.476, 0.1412, 0.476, 0.1947, 0.4225, 0.1947, 0.274, 0.1569, 0.3275, 0.1569, 0.3275, 0.2103, 0.274, 0.2103, 0.2701, 0.1529, 0.3236, 0.1529, 0.3236, 0.2064, 0.2701, 0.2064, 0.2701, 0.1529, 0.3236, 0.1529, 0.3236, 0.2064, 0.2701, 0.2064, 0.274, 0.1569, 0.3275, 0.1569, 0.3275, 0.2103, 0.274, 0.2103, 0.4225, 0.1412, 0.476, 0.1412, 0.476, 0.1947, 0.4225, 0.1947, 0.03576, 0.6451, 0.08924, 0.6451, 0.08924, 0.6986, 0.03576, 0.6986, 0.4225, 0.1412, 0.476, 0.1412, 0.476, 0.1947, 0.4225, 0.1947, 0.4225, 0.1412, 0.476, 0.1412, 0.476, 0.1947, 0.4225, 0.1947, 0.274, 0.1569, 0.3275, 0.1569, 0.3275, 0.2103, 0.274, 0.2103, 0.4225, 0.1412, 0.476, 0.1412, 0.476, 0.1947, 0.4225, 0.1947, 0.2701, 0.1529, 0.3236, 0.1529, 0.3236, 0.2064, 0.2701, 0.2064, 0.274, 0.1569, 0.3275, 0.1569, 0.3275, 0.2103, 0.274, 0.2103, 0.2701, 0.1529, 0.3236, 0.1529, 0.3236, 0.2064, 0.2701, 0.2064, 0.274, 0.1569, 0.3275, 0.1569, 0.3275, 0.2103, 0.274, 0.2103, 0.2701, 0.1529, 0.3236, 0.1529, 0.3236, 0.2064, 0.2701, 0.2064, 0.2701, 0.1529, 0.3236, 0.1529, 0.3236, 0.2064, 0.2701, 0.2064, 0.274, 0.1569, 0.3275, 0.1569, 0.3275, 0.2103, 0.274, 0.2103, 0.4225, 0.1412, 0.476, 0.1412, 0.476, 0.1947, 0.4225, 0.1947, 0.4225, 0.1412, 0.476, 0.1412, 0.476, 0.1947, 0.4225, 0.1947, 0.274, 0.1569, 0.3275, 0.1569, 0.3275, 0.2103, 0.274, 0.2103, 0.2701, 0.1529, 0.3236, 0.1529, 0.3236, 0.2064, 0.2701, 0.2064, 0.2701, 0.1529, 0.3236, 0.1529, 0.3236, 0.2064, 0.2701, 0.2064, 0.274, 0.1569, 0.3275, 0.1569, 0.3275, 0.2103, 0.274, 0.2103, 0.4225, 0.1412, 0.476, 0.1412, 0.476, 0.1947, 0.4225, 0.1947, 0.4225, 0.1412, 0.476, 0.1412, 0.476, 0.1947, 0.4225, 0.1947, 0.4225, 0.1412, 0.476, 0.1412, 0.476, 0.1947, 0.4225, 0.1947, 0.4225, 0.1412, 0.476, 0.1412, 0.476, 0.1947, 0.4225, 0.1947, 0.4225, 0.1412, 0.476, 0.1412, 0.476, 0.1947, 0.4225, 0.1947, 0.4225, 0.1412, 0.476, 0.1412, 0.476, 0.1947, 0.4225, 0.1947, 0.4225, 0.1412, 0.476, 0.1412, 0.476, 0.1947, 0.4225, 0.1947, 0.03576, 0.6451, 0.08924, 0.6451, 0.08924, 0.6986, 0.03576, 0.6986, 0.03967, 0.3912, 0.09315, 0.3912, 0.09315, 0.4447, 0.03967, 0.4447, 0.04357, 0.3873, 0.09705, 0.3873, 0.09705, 0.4408, 0.04357, 0.4408, 0.03576, 0.6451, 0.08924, 0.6451, 0.08924, 0.6986, 0.03576, 0.6986, 0.4225, 0.1412, 0.476, 0.1412, 0.476, 0.1947, 0.4225, 0.1947, 0.4225, 0.1412, 0.476, 0.1412, 0.476, 0.1947, 0.4225, 0.1947, 0.4225, 0.1412, 0.476, 0.1412, 0.476, 0.1947, 0.4225, 0.1947, 0.4225, 0.1412, 0.476, 0.1412, 0.476, 0.1947, 0.4225, 0.1947, 0.4225, 0.1412, 0.476, 0.1412, 0.476, 0.1947, 0.4225, 0.1947, 0.6427, 0.1209, 0.6682, 0.1209, 0.6682, 0.1464, 0.6427, 0.1464, 0.02404, 0.2662, 0.07752, 0.2662, 0.07752, 0.3197, 0.02404, 0.3197, 0.6489, 0.121, 0.6641, 0.121, 0.6641, 0.1362, 0.6489, 0.1362, 0.6427, 0.1209, 0.6682, 0.1209, 0.6682, 0.1464, 0.6427, 0.1464, 0.6489, 0.121, 0.6641, 0.121, 0.6641, 0.1362, 0.6489, 0.1362, 0.6427, 0.1209, 0.6682, 0.1209, 0.6682, 0.1464, 0.6427, 0.1464, 0.6489, 0.121, 0.6641, 0.121, 0.6641, 0.1362, 0.6489, 0.1362, 0.6489, 0.121, 0.6641, 0.121, 0.6641, 0.1362, 0.6489, 0.1362, 0.6427, 0.1209, 0.6682, 0.1209, 0.6682, 0.1464, 0.6427, 0.1464, 0.02404, 0.2662, 0.07752, 0.2662, 0.07752, 0.3197, 0.02404, 0.3197, 0.02404, 0.2662, 0.07752, 0.2662, 0.07752, 0.3197, 0.02404, 0.3197, 0.6427, 0.1209, 0.6682, 0.1209, 0.6682, 0.1464, 0.6427, 0.1464, 0.6489, 0.121, 0.6641, 0.121, 0.6641, 0.1362, 0.6489, 0.1362, 0.6489, 0.121, 0.6641, 0.121, 0.6641, 0.1362, 0.6489, 0.1362, 0.6427, 0.1209, 0.6682, 0.1209, 0.6682, 0.1464, 0.6427, 0.1464, 0.02404, 0.2662, 0.07752, 0.2662, 0.07752, 0.3197, 0.02404, 0.3197, 0.02404, 0.2662, 0.07752, 0.2662, 0.07752, 0.3197, 0.02404, 0.3197])
me_cube_001.materials.append(mat_material)
me_cube_001.use_remesh_preserve_volume = False
me_cube_001.use_remesh_preserve_attributes = False
me_cube_001.use_mirror_vertex_groups = False
me_cube_001.update()
me_cube = bpy.data.meshes.new('Cube')
me_cube.from_pydata([(0.9948, 0.9798, -2.835), (0.9948, -1.02, -2.835), (-1.005, -1.02, -2.835), (-1.005, 0.9798, -2.835), (0.9948, 0.9798, 0.7606), (0.9948, -1.02, 0.7606), (-1.005, -1.02, 0.7606), (-1.005, 0.9798, 0.7606), (0.9948, -0.02019, -2.835), (-1.005, -0.02019, -2.835), (0.9948, -0.02019, 0.7606), (-1.005, -0.02019, 0.7606), (0.9948, -0.8233, -2.835), (0.9948, -0.8233, 0.7606), (-1.005, -0.8233, -2.835), (-1.005, -0.8233, 0.7606), (-1.005, 0.781, -2.835), (-1.005, 0.781, 0.7606), (0.9948, 0.781, -2.835), (0.9948, 0.781, 0.7606), (-0.8509, 0.9798, -2.835), (-0.8509, -1.02, -2.835), (-0.8509, 0.9798, 0.7606), (-0.8509, -1.02, 0.7606), (-0.8509, -0.02019, -2.835), (-0.8509, -0.02019, 0.7606), (-0.8509, -0.8233, -2.835), (-0.8509, -0.8233, 0.7606), (-0.8509, 0.781, -2.835), (-0.8509, 0.781, 0.7606), (0.8517, -0.02019, 0.7606), (0.8517, -0.8233, 0.7606), (0.8517, 0.781, 0.7606), (0.8517, 0.9798, -2.835), (0.8517, -1.02, -2.835), (0.8517, 0.9798, 0.7606), (0.8517, -1.02, 0.7606), (0.8517, -0.02019, -2.835), (0.8517, -0.8233, -2.835), (0.8517, 0.781, -2.835), (-0.8509, -0.02019, 2.303), (-0.8509, -0.8233, 2.303), (-0.8509, 0.781, 2.303), (0.8517, -0.02019, 2.303), (0.8517, -0.8233, 2.303), (0.8517, 0.781, 2.303), (0.9948, 0.633, -2.835), (0.9948, 0.633, 0.7606), (-1.005, 0.633, -2.835), (-1.005, 0.633, 0.7606), (-0.8509, 0.633, -2.835), (-0.8509, 0.633, 0.7606), (0.8517, 0.633, -2.835), (0.8517, 0.633, 0.7606), (-0.8509, 0.633, 2.303), (0.8517, 0.633, 2.303), (-1.005, -0.6734, -2.835), (-1.005, -0.6734, 0.7606), (0.9948, -0.6734, -2.835), (0.9948, -0.6734, 0.7606), (-0.8509, -0.6734, -2.835), (-0.8509, -0.6734, 0.7606), (0.8517, -0.6734, -2.835), (0.8517, -0.6734, 0.7606), (-0.8509, -0.6734, 2.303), (0.8517, -0.6734, 2.303), (-0.7151, 0.9798, -2.835), (-0.7151, -1.02, -2.835), (-0.7151, 0.9798, 0.7606), (-0.7151, -1.02, 0.7606), (-0.7151, -0.02019, -2.835), (-0.7151, -0.8233, -2.835), (-0.7151, 0.781, -2.835), (-0.7151, -0.8233, 0.7606), (-0.7151, 0.781, 0.7606), (-0.7151, -0.02019, 2.303), (-0.7151, -0.8233, 2.303), (-0.7151, 0.781, 2.303), (-0.7151, 0.633, -2.835), (-0.7151, 0.633, 2.303), (-0.7151, -0.6734, -2.835), (-0.7151, -0.6734, 2.303), (0.7174, -0.8233, 0.7606), (0.7174, 0.781, 0.7606), (0.7174, -0.02019, 2.303), (0.7174, -0.8233, 2.303), (0.7174, 0.781, 2.303), (0.7174, 0.633, 2.303), (0.7174, -0.6734, 2.303), (0.7174, 0.9798, -2.835), (0.7174, -1.02, -2.835), (0.7174, 0.9798, 0.7606), (0.7174, -1.02, 0.7606), (0.7174, -0.02019, -2.835), (0.7174, -0.8233, -2.835), (0.7174, 0.781, -2.835), (0.7174, 0.633, -2.835), (0.7174, -0.6734, -2.835), (-0.7151, -0.02019, 2.473), (-0.7151, 0.633, 2.473), (-0.7151, -0.6734, 2.473), (0.7174, -0.02019, 2.473), (0.7174, 0.633, 2.473), (0.7174, -0.6734, 2.473), (-0.7151, -0.02019, 2.793), (-0.7151, 0.633, 2.793), (-0.7151, -0.6734, 2.793), (0.7174, -0.02019, 2.793), (0.7174, 0.633, 2.793), (0.7174, -0.6734, 2.793), (-0.7151, -0.02019, 3.039), (-0.7151, 0.633, 3.039), (-0.7151, -0.6734, 3.039), (0.7174, -0.02019, 3.039), (0.7174, 0.633, 3.039), (0.7174, -0.6734, 3.039), (-1.111, -0.02019, 2.473), (-1.111, 0.633, 2.473), (-1.111, -0.6734, 2.473), (1.113, -0.02019, 2.473), (1.113, 0.633, 2.473), (1.113, -0.6734, 2.473), (-1.111, -0.02019, 2.793), (-1.111, 0.633, 2.793), (-1.111, -0.6734, 2.793), (1.113, -0.02019, 2.793), (1.113, 0.633, 2.793), (1.113, -0.6734, 2.793), (-0.7151, 0.9671, 2.473), (-0.7151, -1.007, 2.473), (0.7174, 0.9671, 2.473), (0.7174, -1.007, 2.473), (-0.7151, 0.9671, 2.793), (-0.7151, -1.007, 2.793), (0.7174, 0.9671, 2.793), (0.7174, -1.007, 2.793), (-1.111, 0.9671, 2.473), (-1.111, -1.007, 2.473), (1.113, 0.9671, 2.473), (1.113, -1.007, 2.473), (-1.111, 0.9671, 2.793), (-1.111, -1.007, 2.793), (1.113, 0.9671, 2.793), (1.113, -1.007, 2.793), (-0.9415, -1.233, 3.397), (-0.9415, 1.192, 3.397), (0.7174, -1.233, 3.397), (0.7174, 1.192, 3.397), (-0.7151, -1.233, 3.397), (-0.7151, 1.192, 3.397), (-0.9415, -0.02019, 3.039), (-0.9415, 0.633, 3.039), (-0.9415, -0.6734, 3.039), (0.9438, -0.02019, 3.039), (0.9438, 0.633, 3.039), (0.9438, -0.6734, 3.039), (-0.9415, -0.02019, 3.397), (-0.9415, 0.633, 3.397), (-0.9415, -0.6734, 3.397), (0.9438, -0.02019, 3.397), (0.9438, 0.633, 3.397), (0.9438, -0.6734, 3.397), (-0.7151, 0.8708, 3.039), (-0.7151, -0.9112, 3.039), (0.7174, 0.8708, 3.039), (0.7174, -0.9112, 3.039), (-0.7151, 0.8708, 3.397), (-0.7151, -0.9112, 3.397), (0.7174, 0.8708, 3.397), (0.7174, -0.9112, 3.397), (-0.9415, 0.8708, 3.039), (-0.9415, -0.9112, 3.039), (0.9438, 0.8708, 3.039), (0.9438, -0.9112, 3.039), (-0.9415, 0.8708, 3.397), (-0.9415, -0.9112, 3.397), (0.9438, 0.8708, 3.397), (0.9438, -0.9112, 3.397), (0.001142, -0.0202, 26.83), (-0.9415, -0.02019, 3.771), (-0.9415, 0.633, 3.771), (-0.9415, -0.6734, 3.771), (0.9438, -0.02019, 3.771), (0.9438, 0.633, 3.771), (0.9438, -0.6734, 3.771), (-0.7151, 0.8708, 3.771), (-0.7151, -0.9112, 3.771), (0.7174, 0.8708, 3.771), (0.7174, -0.9112, 3.771), (-0.9415, 0.8708, 3.771), (-0.9415, -0.9112, 3.771), (0.9438, 0.8708, 3.771), (0.9438, -0.9112, 3.771), (0.9438, 1.192, 3.397), (0.9438, -1.233, 3.397), (-0.7151, 1.192, 3.771), (-0.7151, -1.233, 3.771), (0.7174, 1.192, 3.771), (0.7174, -1.233, 3.771), (-0.9415, 1.192, 3.771), (-0.9415, -1.233, 3.771), (0.9438, 1.192, 3.771), (0.9438, -1.233, 3.771), (-1.313, -1.233, 3.397), (-1.313, 1.192, 3.397), (-1.313, -0.02019, 3.397), (-1.313, 0.633, 3.397), (-1.313, -0.6734, 3.397), (1.315, -0.02019, 3.397), (1.315, 0.633, 3.397), (1.315, -0.6734, 3.397), (-1.313, 0.8708, 3.397), (-1.313, -0.9112, 3.397), (1.315, 0.8708, 3.397), (1.315, -0.9112, 3.397), (-1.313, -0.02019, 3.771), (-1.313, 0.633, 3.771), (-1.313, -0.6734, 3.771), (1.315, -0.02019, 3.771), (1.315, 0.633, 3.771), (1.315, -0.6734, 3.771), (-1.313, 0.8708, 3.771), (-1.313, -0.9112, 3.771), (1.315, 0.8708, 3.771), (1.315, -0.9112, 3.771), (1.315, 1.192, 3.397), (1.315, -1.233, 3.397), (-1.313, 1.192, 3.771), (-1.313, -1.233, 3.771), (1.315, 1.192, 3.771), (1.315, -1.233, 3.771), (0.9948, 0.9798, -0.8685), (0.9948, -1.02, -0.8685), (-1.005, -1.02, -0.8685), (-1.005, 0.9798, -0.8685), (0.9948, -0.02019, -0.8685), (-1.005, -0.02019, -0.8685), (0.9948, -0.8233, -0.8685), (-1.005, -0.8233, -0.8685), (-1.005, 0.781, -0.8685), (0.9948, 0.781, -0.8685), (-0.8509, -1.02, -0.8685), (-0.8509, 0.9798, -0.8685), (0.8517, -1.02, -0.8685), (0.8517, 0.9798, -0.8685), (0.9948, 0.633, -0.8685), (-1.005, 0.633, -0.8685), (-1.005, -0.6734, -0.8685), (0.9948, -0.6734, -0.8685), (-0.7151, -1.02, -0.8685), (-0.7151, 0.9798, -0.8685), (0.7174, -1.02, -0.8685), (0.7174, 0.9798, -0.8685), (0.9948, 0.9798, 0.3108), (0.9948, -1.02, 0.3108), (-1.005, -1.02, 0.3108), (-1.005, 0.9798, 0.3108), (-0.8509, 0.9798, 0.3108), (0.8517, 0.9798, 0.3108), (-0.7151, 0.9798, 0.3108), (0.7174, 0.9798, 0.3108), (0.9948, -0.02019, 0.3108), (-1.005, -0.02019, 0.3108), (0.9948, -0.8233, 0.3108), (-1.005, -0.8233, 0.3108), (-1.005, 0.781, 0.3108), (0.9948, 0.781, 0.3108), (-0.8509, -1.02, 0.3108), (0.8517, -1.02, 0.3108), (0.9948, 0.633, 0.3108), (-1.005, 0.633, 0.3108), (-1.005, -0.6734, 0.3108), (0.9948, -0.6734, 0.3108), (-0.7151, -1.02, 0.3108), (0.7174, -1.02, 0.3108), (-0.7151, 1.497, -0.8685), (0.7174, 1.497, -0.8685), (-0.7151, 1.497, 0.3108), (0.7174, 1.497, 0.3108), (-0.6282, -0.02019, 26.19), (-0.6282, 0.4159, 26.19), (-0.6282, -0.4563, 26.19), (0.6305, -0.02019, 26.19), (0.6305, 0.4159, 26.19), (0.6305, -0.4563, 26.19), (-0.4771, 0.5747, 26.19), (-0.4771, -0.6151, 26.19), (0.4794, 0.5747, 26.19), (0.4794, -0.6151, 26.19), (-0.6282, 0.5747, 26.19), (-0.6282, -0.6151, 26.19), (0.6305, 0.5747, 26.19), (0.6305, -0.6151, 26.19), (0.9948, -0.02019, -2.256), (-1.005, -0.02019, -2.256), (0.9948, -0.8233, -2.256), (-1.005, -0.8233, -2.256), (-1.005, 0.781, -2.256), (0.9948, 0.781, -2.256), (-0.8509, -1.02, -2.256), (0.8517, -1.02, -2.256), (0.9948, 0.633, -2.256), (-1.005, 0.633, -2.256), (-1.005, -0.6734, -2.256), (0.9948, -0.6734, -2.256), (-0.7151, -1.02, -2.256), (0.7174, -1.02, -2.256), (0.9948, 0.9798, -2.256), (0.9948, -1.02, -2.256), (-1.005, -1.02, -2.256), (-1.005, 0.9798, -2.256), (-0.8509, 0.9798, -2.256), (0.8517, 0.9798, -2.256), (-0.7151, 0.9798, -2.256), (0.7174, 0.9798, -2.256)], [], [(26, 21, 2, 14), (27, 15, 6, 23), (263, 13, 5, 254), (267, 23, 6, 255), (265, 17, 7, 256), (311, 20, 3, 310), (50, 24, 9, 48), (51, 49, 11, 25), (269, 47, 10, 261), (271, 57, 11, 262), (60, 26, 14, 56), (61, 57, 15, 27), (272, 59, 13, 263), (255, 6, 15, 264), (270, 49, 17, 265), (20, 28, 16, 3), (22, 7, 17, 29), (253, 4, 19, 266), (71, 67, 21, 26), (73, 27, 23, 69), (273, 69, 23, 267), (313, 66, 20, 311), (78, 70, 24, 50), (53, 32, 45, 55), (80, 71, 26, 60), (63, 30, 43, 65), (66, 72, 28, 20), (68, 22, 29, 74), (12, 1, 34, 38), (13, 31, 36, 5), (254, 5, 36, 268), (307, 0, 33, 312), (46, 8, 37, 52), (47, 53, 30, 10), (58, 12, 38, 62), (59, 63, 31, 13), (0, 18, 39, 33), (4, 35, 32, 19), (79, 54, 40, 75), (81, 64, 41, 76), (74, 29, 42, 77), (82, 31, 44, 85), (61, 27, 41, 64), (51, 25, 40, 54), (28, 50, 48, 16), (29, 17, 49, 51), (266, 19, 47, 269), (262, 11, 49, 270), (72, 78, 50, 28), (30, 53, 55, 43), (18, 46, 52, 39), (19, 32, 53, 47), (77, 42, 54, 79), (29, 51, 54, 42), (264, 15, 57, 271), (24, 60, 56, 9), (25, 11, 57, 61), (261, 10, 59, 272), (70, 80, 60, 24), (31, 63, 65, 44), (8, 58, 62, 37), (10, 30, 63, 59), (75, 40, 64, 81), (25, 61, 64, 40), (94, 90, 67, 71), (82, 73, 69, 92), (274, 92, 69, 273), (314, 89, 66, 313), (96, 93, 70, 78), (97, 94, 71, 80), (89, 95, 72, 66), (91, 68, 74, 83), (84, 87, 102, 101), (88, 81, 76, 85), (83, 74, 77, 86), (27, 73, 76, 41), (95, 96, 78, 72), (86, 77, 79, 87), (93, 97, 80, 70), (88, 84, 101, 103), (73, 82, 85, 76), (38, 34, 90, 94), (31, 82, 92, 36), (268, 36, 92, 274), (312, 33, 89, 314), (52, 37, 93, 96), (62, 38, 94, 97), (33, 39, 95, 89), (35, 91, 83, 32), (55, 87, 84, 43), (65, 88, 85, 44), (32, 83, 86, 45), (39, 52, 96, 95), (45, 86, 87, 55), (37, 62, 97, 93), (43, 84, 88, 65), (107, 109, 127, 125), (124, 118, 137, 141), (81, 88, 103, 100), (87, 79, 99, 102), (75, 81, 100, 98), (79, 75, 98, 99), (107, 108, 114, 113), (109, 107, 113, 115), (102, 99, 128, 130), (121, 127, 143, 139), (109, 106, 133, 135), (106, 124, 141, 133), (189, 199, 227, 221), (154, 114, 164, 172), (106, 109, 115, 112), (108, 105, 111, 114), (104, 106, 112, 110), (105, 104, 110, 111), (119, 120, 126, 125), (121, 119, 125, 127), (116, 118, 124, 122), (117, 116, 122, 123), (108, 107, 125, 126), (106, 104, 122, 124), (104, 105, 123, 122), (103, 101, 119, 121), (101, 102, 120, 119), (108, 126, 142, 134), (98, 100, 118, 116), (99, 98, 116, 117), (130, 134, 142, 138), (129, 131, 135, 133), (130, 128, 132, 134), (129, 133, 141, 137), (132, 128, 136, 140), (135, 131, 139, 143), (123, 105, 132, 140), (99, 117, 136, 128), (120, 102, 130, 138), (118, 100, 129, 137), (100, 103, 131, 129), (105, 108, 134, 132), (117, 123, 140, 136), (126, 120, 138, 142), (103, 121, 139, 131), (127, 109, 135, 143), (159, 160, 209, 208), (176, 193, 225, 213), (158, 152, 171, 175), (114, 111, 162, 164), (155, 161, 177, 173), (169, 177, 194, 146), (153, 154, 160, 159), (155, 153, 159, 161), (150, 152, 158, 156), (151, 150, 156, 157), (201, 191, 223, 229), (185, 187, 197, 195), (166, 174, 145, 149), (115, 113, 153, 155), (113, 114, 154, 153), (189, 185, 195, 199), (110, 112, 152, 150), (111, 110, 150, 151), (164, 168, 176, 172), (163, 165, 169, 167), (164, 162, 166, 168), (163, 167, 175, 171), (166, 162, 170, 174), (169, 165, 173, 177), (187, 191, 201, 197), (152, 112, 163, 171), (112, 115, 165, 163), (151, 157, 174, 170), (191, 183, 219, 223), (160, 154, 172, 176), (115, 155, 173, 165), (194, 177, 214, 226), (111, 151, 170, 162), (160, 176, 213, 209), (179, 181, 281, 279), (182, 183, 283, 282), (184, 182, 282, 284), (187, 185, 285, 287), (186, 188, 288, 286), (185, 189, 289, 285), (190, 186, 286, 290), (191, 187, 287, 291), (188, 192, 292, 288), (192, 184, 284, 292), (189, 180, 280, 289), (183, 191, 291, 283), (175, 144, 203, 212), (179, 180, 216, 215), (147, 149, 195, 197), (148, 146, 198, 196), (149, 145, 199, 195), (144, 148, 196, 200), (193, 147, 197, 201), (146, 194, 202, 198), (199, 145, 204, 227), (168, 166, 149, 147), (192, 188, 198, 202), (186, 190, 200, 196), (188, 186, 196, 198), (192, 202, 230, 224), (176, 168, 147, 193), (183, 182, 218, 219), (167, 169, 146, 148), (175, 167, 148, 144), (205, 207, 217, 215), (208, 209, 219, 218), (210, 208, 218, 220), (223, 213, 225, 229), (214, 210, 220, 224), (211, 206, 216, 221), (209, 213, 223, 219), (206, 205, 215, 216), (207, 212, 222, 217), (222, 212, 203, 228), (211, 221, 227, 204), (214, 224, 230, 226), (157, 156, 205, 206), (182, 184, 220, 218), (193, 201, 229, 225), (181, 179, 215, 217), (202, 194, 226, 230), (177, 161, 210, 214), (200, 190, 222, 228), (144, 200, 228, 203), (174, 157, 206, 211), (190, 181, 217, 222), (180, 189, 221, 216), (158, 175, 212, 207), (161, 159, 208, 210), (145, 174, 211, 204), (184, 192, 224, 220), (156, 158, 207, 205), (295, 237, 232, 308), (299, 241, 233, 309), (297, 239, 234, 310), (257, 242, 234, 256), (301, 245, 235, 293), (303, 247, 236, 294), (304, 248, 237, 295), (309, 233, 238, 296), (302, 246, 239, 297), (307, 231, 240, 298), (305, 249, 241, 299), (259, 250, 242, 257), (308, 232, 243, 300), (253, 231, 244, 258), (298, 240, 245, 301), (294, 236, 246, 302), (296, 238, 247, 303), (293, 235, 248, 304), (306, 251, 249, 305), (259, 260, 278, 277), (300, 243, 251, 306), (258, 244, 252, 260), (237, 263, 254, 232), (241, 267, 255, 233), (239, 265, 256, 234), (245, 269, 261, 235), (247, 271, 262, 236), (248, 272, 263, 237), (233, 255, 264, 238), (246, 270, 265, 239), (231, 253, 266, 240), (249, 273, 267, 241), (232, 254, 268, 243), (240, 266, 269, 245), (236, 262, 270, 246), (238, 264, 271, 247), (235, 261, 272, 248), (251, 274, 273, 249), (243, 268, 274, 251), (22, 257, 256, 7), (68, 259, 257, 22), (4, 253, 258, 35), (91, 260, 259, 68), (35, 258, 260, 91), (278, 276, 275, 277), (260, 252, 276, 278), (250, 259, 277, 275), (252, 250, 275, 276), (180, 179, 279, 280), (181, 190, 290, 281), (279, 281, 178), (282, 283, 178), (284, 282, 178), (287, 285, 178), (286, 288, 178), (285, 289, 178), (290, 286, 178), (291, 287, 178), (288, 292, 178), (292, 284, 178), (289, 280, 178), (283, 291, 178), (280, 279, 178), (281, 290, 178), (242, 311, 310, 234), (250, 313, 311, 242), (231, 307, 312, 244), (252, 314, 313, 250), (244, 312, 314, 252), (12, 295, 308, 1), (21, 299, 309, 2), (16, 297, 310, 3), (46, 301, 293, 8), (56, 303, 294, 9), (58, 304, 295, 12), (2, 309, 296, 14), (48, 302, 297, 16), (0, 307, 298, 18), (67, 305, 299, 21), (1, 308, 300, 34), (18, 298, 301, 46), (9, 294, 302, 48), (14, 296, 303, 56), (8, 293, 304, 58), (90, 306, 305, 67), (34, 300, 306, 90)])
me_cube.polygons.foreach_set('material_index', [0, 0, 0, 0, 0, 0, 0, 0, 0, 0, 0, 0, 0, 0, 0, 0, 0, 0, 0, 0, 0, 0, 0, 0, 0, 0, 0, 0, 0, 0, 0, 0, 0, 0, 0, 0, 0, 0, 0, 0, 0, 0, 0, 0, 0, 0, 0, 0, 0, 0, 0, 0, 0, 0, 0, 0, 0, 0, 0, 0, 0, 0, 0, 0, 0, 0, 0, 0, 0, 0, 0, 0, 0, 0, 0, 0, 0, 0, 0, 0, 0, 0, 0, 0, 0, 0, 0, 0, 0, 0, 0, 0, 0, 0, 0, 0, 0, 0, 0, 0, 0, 0, 0, 0, 0, 0, 0, 0, 0, 0, 0, 0, 0, 0, 0, 0, 0, 0, 0, 0, 0, 0, 0, 0, 0, 0, 0, 0, 0, 0, 0, 0, 0, 0, 0, 0, 0, 0, 0, 0, 0, 0, 0, 0, 0, 0, 0, 0, 0, 0, 0, 0, 0, 0, 0, 0, 0, 0, 0, 0, 0, 0, 0, 0, 0, 0, 0, 0, 0, 0, 0, 0, 0, 0, 0, 0, 1, 1, 1, 1, 1, 1, 1, 1, 1, 1, 1, 1, 0, 0, 0, 0, 0, 0, 0, 0, 0, 0, 0, 0, 0, 0, 0, 0, 0, 0, 0, 0, 0, 0, 0, 0, 0, 0, 0, 0, 0, 0, 0, 0, 0, 0, 0, 0, 0, 0, 0, 0, 0, 0, 0, 0, 0, 0, 0, 0, 0, 0, 0, 0, 0, 0, 0, 0, 0, 0, 0, 0, 0, 0, 0, 0, 0, 0, 0, 0, 0, 0, 0, 0, 0, 0, 0, 0, 0, 0, 0, 0, 0, 0, 0, 0, 0, 0, 0, 0, 0, 0, 0, 0, 0, 0, 1, 1, 1, 1, 1, 1, 1, 1, 1, 1, 1, 1, 1, 1, 1, 1, 0, 0, 0, 0, 0, 0, 0, 0, 0, 0, 0, 0, 0, 0, 0, 0, 0, 0, 0, 0, 0, 0])
_uv = me_cube.uv_layers.new(name='UVMap')
_uv.uv.foreach_set('vector', [0.02915, 0.2674, 0.08022, 0.2674, 0.08022, 0.3185, 0.02915, 0.3185, 0.4198, 0.2674, 0.4708, 0.2674, 0.4708, 0.3185, 0.4198, 0.3185, 0.2792, 0.1385, 0.3302, 0.1385, 0.3302, 0.1896, 0.2792, 0.1896, 0.4276, 0.1346, 0.4787, 0.1346, 0.4787, 0.1857, 0.4276, 0.1857, 0.1502, 0.1346, 0.2013, 0.1346, 0.2013, 0.1857, 0.1502, 0.1857, 0.05469, 0.2674, 0.08022, 0.2674, 0.08022, 0.3185, 0.05469, 0.3185, 0.02915, 0.2674, 0.08022, 0.2674, 0.08022, 0.3185, 0.02915, 0.3185, 0.4198, 0.2674, 0.4708, 0.2674, 0.4708, 0.3185, 0.4198, 0.3185, 0.2792, 0.1385, 0.3302, 0.1385, 0.3302, 0.1896, 0.2792, 0.1896, 0.1502, 0.1346, 0.2013, 0.1346, 0.2013, 0.1857, 0.1502, 0.1857, 0.02915, 0.2674, 0.08022, 0.2674, 0.08022, 0.3185, 0.02915, 0.3185, 0.4198, 0.2674, 0.4708, 0.2674, 0.4708, 0.3185, 0.4198, 0.3185, 0.2792, 0.1385, 0.3302, 0.1385, 0.3302, 0.1896, 0.2792, 0.1896, 0.1502, 0.1346, 0.2013, 0.1346, 0.2013, 0.1857, 0.1502, 0.1857, 0.1502, 0.1346, 0.2013, 0.1346, 0.2013, 0.1857, 0.1502, 0.1857, 0.02915, 0.2674, 0.08022, 0.2674, 0.08022, 0.3185, 0.02915, 0.3185, 0.4198, 0.2674, 0.4708, 0.2674, 0.4708, 0.3185, 0.4198, 0.3185, 0.2792, 0.1385, 0.3302, 0.1385, 0.3302, 0.1896, 0.2792, 0.1896, 0.02915, 0.2674, 0.08022, 0.2674, 0.08022, 0.3185, 0.02915, 0.3185, 0.4198, 0.2674, 0.4708, 0.2674, 0.4708, 0.3185, 0.4198, 0.3185, 0.4276, 0.1346, 0.4787, 0.1346, 0.4787, 0.1857, 0.4276, 0.1857, 0.05469, 0.2674, 0.08022, 0.2674, 0.08022, 0.3185, 0.05469, 0.3185, 0.02915, 0.2674, 0.08022, 0.2674, 0.08022, 0.3185, 0.02915, 0.3185, 0.2713, 0.2713, 0.3224, 0.2713, 0.3224, 0.3224, 0.2713, 0.3224, 0.02915, 0.2674, 0.08022, 0.2674, 0.08022, 0.3185, 0.02915, 0.3185, 0.2713, 0.2713, 0.3224, 0.2713, 0.3224, 0.3224, 0.2713, 0.3224, 0.02915, 0.2674, 0.08022, 0.2674, 0.08022, 0.3185, 0.02915, 0.3185, 0.4198, 0.2674, 0.4708, 0.2674, 0.4708, 0.3185, 0.4198, 0.3185, 0.02915, 0.2674, 0.08022, 0.2674, 0.08022, 0.3185, 0.02915, 0.3185, 0.4198, 0.2674, 0.4708, 0.2674, 0.4708, 0.3185, 0.4198, 0.3185, 0.4276, 0.1346, 0.4787, 0.1346, 0.4787, 0.1857, 0.4276, 0.1857, 0.05469, 0.2674, 0.08022, 0.2674, 0.08022, 0.3185, 0.05469, 0.3185, 0.02915, 0.2674, 0.08022, 0.2674, 0.08022, 0.3185, 0.02915, 0.3185, 0.4198, 0.2674, 0.4708, 0.2674, 0.4708, 0.3185, 0.4198, 0.3185, 0.02915, 0.2674, 0.08022, 0.2674, 0.08022, 0.3185, 0.02915, 0.3185, 0.4198, 0.2674, 0.4708, 0.2674, 0.4708, 0.3185, 0.4198, 0.3185, 0.02915, 0.2674, 0.08022, 0.2674, 0.08022, 0.3185, 0.02915, 0.3185, 0.4198, 0.2674, 0.4708, 0.2674, 0.4708, 0.3185, 0.4198, 0.3185, 0.4198, 0.2674, 0.4708, 0.2674, 0.4708, 0.3185, 0.4198, 0.3185, 0.4198, 0.2674, 0.4708, 0.2674, 0.4708, 0.3185, 0.4198, 0.3185, 0.4198, 0.2674, 0.4708, 0.2674, 0.4708, 0.3185, 0.4198, 0.3185, 0.4198, 0.2674, 0.4708, 0.2674, 0.4708, 0.3185, 0.4198, 0.3185, 0.1424, 0.2674, 0.1935, 0.2674, 0.1935, 0.3185, 0.1424, 0.3185, 0.1424, 0.2674, 0.1935, 0.2674, 0.1935, 0.3185, 0.1424, 0.3185, 0.02915, 0.2674, 0.08022, 0.2674, 0.08022, 0.3185, 0.02915, 0.3185, 0.4198, 0.2674, 0.4708, 0.2674, 0.4708, 0.3185, 0.4198, 0.3185, 0.2792, 0.1385, 0.3302, 0.1385, 0.3302, 0.1896, 0.2792, 0.1896, 0.1502, 0.1346, 0.2013, 0.1346, 0.2013, 0.1857, 0.1502, 0.1857, 0.02915, 0.2674, 0.08022, 0.2674, 0.08022, 0.3185, 0.02915, 0.3185, 0.2713, 0.2713, 0.3224, 0.2713, 0.3224, 0.3224, 0.2713, 0.3224, 0.02915, 0.2674, 0.08022, 0.2674, 0.08022, 0.3185, 0.02915, 0.3185, 0.4198, 0.2674, 0.4708, 0.2674, 0.4708, 0.3185, 0.4198, 0.3185, 0.4198, 0.2674, 0.4708, 0.2674, 0.4708, 0.3185, 0.4198, 0.3185, 0.1424, 0.2674, 0.1935, 0.2674, 0.1935, 0.3185, 0.1424, 0.3185, 0.1502, 0.1346, 0.2013, 0.1346, 0.2013, 0.1857, 0.1502, 0.1857, 0.02915, 0.2674, 0.08022, 0.2674, 0.08022, 0.3185, 0.02915, 0.3185, 0.4198, 0.2674, 0.4708, 0.2674, 0.4708, 0.3185, 0.4198, 0.3185, 0.2792, 0.1385, 0.3302, 0.1385, 0.3302, 0.1896, 0.2792, 0.1896, 0.02915, 0.2674, 0.08022, 0.2674, 0.08022, 0.3185, 0.02915, 0.3185, 0.2713, 0.2713, 0.3224, 0.2713, 0.3224, 0.3224, 0.2713, 0.3224, 0.02915, 0.2674, 0.08022, 0.2674, 0.08022, 0.3185, 0.02915, 0.3185, 0.4198, 0.2674, 0.4708, 0.2674, 0.4708, 0.3185, 0.4198, 0.3185, 0.4198, 0.2674, 0.4708, 0.2674, 0.4708, 0.3185, 0.4198, 0.3185, 0.1424, 0.2674, 0.1935, 0.2674, 0.1935, 0.3185, 0.1424, 0.3185, 0.02915, 0.2674, 0.08022, 0.2674, 0.08022, 0.3185, 0.02915, 0.3185, 0.4198, 0.2674, 0.4708, 0.2674, 0.4708, 0.3185, 0.4198, 0.3185, 0.4276, 0.1346, 0.4787, 0.1346, 0.4787, 0.1857, 0.4276, 0.1857, 0.05469, 0.2674, 0.08022, 0.2674, 0.08022, 0.3185, 0.05469, 0.3185, 0.02915, 0.2674, 0.08022, 0.2674, 0.08022, 0.3185, 0.02915, 0.3185, 0.02915, 0.2674, 0.08022, 0.2674, 0.08022, 0.3185, 0.02915, 0.3185, 0.02915, 0.2674, 0.08022, 0.2674, 0.08022, 0.3185, 0.02915, 0.3185, 0.4198, 0.2674, 0.4708, 0.2674, 0.4708, 0.3185, 0.4198, 0.3185, 0.6471, 0.1278, 0.6652, 0.1278, 0.6652, 0.1459, 0.6471, 0.1459, 0.4198, 0.2674, 0.4708, 0.2674, 0.4708, 0.3185, 0.4198, 0.3185, 0.4198, 0.2674, 0.4708, 0.2674, 0.4708, 0.3185, 0.4198, 0.3185, 0.4198, 0.2674, 0.4708, 0.2674, 0.4708, 0.3185, 0.4198, 0.3185, 0.02915, 0.2674, 0.08022, 0.2674, 0.08022, 0.3185, 0.02915, 0.3185, 0.4198, 0.2674, 0.4708, 0.2674, 0.4708, 0.3185, 0.4198, 0.3185, 0.02915, 0.2674, 0.08022, 0.2674, 0.08022, 0.3185, 0.02915, 0.3185, 0.6471, 0.1278, 0.6652, 0.1278, 0.6652, 0.1459, 0.6471, 0.1459, 0.4198, 0.2674, 0.4708, 0.2674, 0.4708, 0.3185, 0.4198, 0.3185, 0.02915, 0.2674, 0.08022, 0.2674, 0.08022, 0.3185, 0.02915, 0.3185, 0.4198, 0.2674, 0.4708, 0.2674, 0.4708, 0.3185, 0.4198, 0.3185, 0.4276, 0.1346, 0.4787, 0.1346, 0.4787, 0.1857, 0.4276, 0.1857, 0.05469, 0.2674, 0.08022, 0.2674, 0.08022, 0.3185, 0.05469, 0.3185, 0.02915, 0.2674, 0.08022, 0.2674, 0.08022, 0.3185, 0.02915, 0.3185, 0.02915, 0.2674, 0.08022, 0.2674, 0.08022, 0.3185, 0.02915, 0.3185, 0.02915, 0.2674, 0.08022, 0.2674, 0.08022, 0.3185, 0.02915, 0.3185, 0.4198, 0.2674, 0.4708, 0.2674, 0.4708, 0.3185, 0.4198, 0.3185, 0.4198, 0.2674, 0.4708, 0.2674, 0.4708, 0.3185, 0.4198, 0.3185, 0.4198, 0.2674, 0.4708, 0.2674, 0.4708, 0.3185, 0.4198, 0.3185, 0.4198, 0.2674, 0.4708, 0.2674, 0.4708, 0.3185, 0.4198, 0.3185, 0.02915, 0.2674, 0.08022, 0.2674, 0.08022, 0.3185, 0.02915, 0.3185, 0.4198, 0.2674, 0.4708, 0.2674, 0.4708, 0.3185, 0.4198, 0.3185, 0.02915, 0.2674, 0.08022, 0.2674, 0.08022, 0.3185, 0.02915, 0.3185, 0.4198, 0.2674, 0.4708, 0.2674, 0.4708, 0.3185, 0.4198, 0.3185, 0.4276, 0.1346, 0.4787, 0.1346, 0.4787, 0.1857, 0.4276, 0.1857, 0.1502, 0.1346, 0.2013, 0.1346, 0.2013, 0.1857, 0.1502, 0.1857, 0.02525, 0.2752, 0.07631, 0.2752, 0.07631, 0.3263, 0.02525, 0.3263, 0.02525, 0.2752, 0.07631, 0.2752, 0.07631, 0.3263, 0.02525, 0.3263, 0.6473, 0.124, 0.6651, 0.124, 0.6651, 0.1418, 0.6473, 0.1418, 0.6473, 0.124, 0.6651, 0.124, 0.6651, 0.1418, 0.6473, 0.1418, 0.6512, 0.1236, 0.6693, 0.1236, 0.6693, 0.1417, 0.6512, 0.1417, 0.6512, 0.1236, 0.6693, 0.1236, 0.6693, 0.1417, 0.6512, 0.1417, 0.4276, 0.1346, 0.4787, 0.1346, 0.4787, 0.1857, 0.4276, 0.1857, 0.2792, 0.1385, 0.3302, 0.1385, 0.3302, 0.1896, 0.2792, 0.1896, 0.4276, 0.1346, 0.4787, 0.1346, 0.4787, 0.1857, 0.4276, 0.1857, 0.4276, 0.1346, 0.4787, 0.1346, 0.4787, 0.1857, 0.4276, 0.1857, 0.4276, 0.1346, 0.4787, 0.1346, 0.4787, 0.1857, 0.4276, 0.1857, 0.4276, 0.1346, 0.4787, 0.1346, 0.4787, 0.1857, 0.4276, 0.1857, 0.03697, 0.2635, 0.08803, 0.2635, 0.08803, 0.3146, 0.03697, 0.3146, 0.03697, 0.2635, 0.08803, 0.2635, 0.08803, 0.3146, 0.03697, 0.3146, 0.6513, 0.1199, 0.6692, 0.1199, 0.6692, 0.1377, 0.6513, 0.1377, 0.6513, 0.1199, 0.6692, 0.1199, 0.6692, 0.1377, 0.6513, 0.1377, 0.2792, 0.1385, 0.3302, 0.1385, 0.3302, 0.1896, 0.2792, 0.1896, 0.2792, 0.1385, 0.3302, 0.1385, 0.3302, 0.1896, 0.2792, 0.1896, 0.1502, 0.1346, 0.2013, 0.1346, 0.2013, 0.1857, 0.1502, 0.1857, 0.1502, 0.1346, 0.2013, 0.1346, 0.2013, 0.1857, 0.1502, 0.1857, 0.4276, 0.1346, 0.4787, 0.1346, 0.4787, 0.1857, 0.4276, 0.1857, 0.4276, 0.1346, 0.4787, 0.1346, 0.4787, 0.1857, 0.4276, 0.1857, 0.4276, 0.1346, 0.4787, 0.1346, 0.4787, 0.1857, 0.4276, 0.1857, 0.4276, 0.1346, 0.4787, 0.1346, 0.4787, 0.1857, 0.4276, 0.1857, 0.4276, 0.1346, 0.4787, 0.1346, 0.4787, 0.1857, 0.4276, 0.1857, 0.4276, 0.1346, 0.4787, 0.1346, 0.4787, 0.1857, 0.4276, 0.1857, 0.4276, 0.1346, 0.4787, 0.1346, 0.4787, 0.1857, 0.4276, 0.1857, 0.4276, 0.1346, 0.4787, 0.1346, 0.4787, 0.1857, 0.4276, 0.1857, 0.4276, 0.1346, 0.4787, 0.1346, 0.4787, 0.1857, 0.4276, 0.1857, 0.4276, 0.1346, 0.4787, 0.1346, 0.4787, 0.1857, 0.4276, 0.1857, 0.4276, 0.1346, 0.4787, 0.1346, 0.4787, 0.1857, 0.4276, 0.1857, 0.4276, 0.1346, 0.4787, 0.1346, 0.4787, 0.1857, 0.4276, 0.1857, 0.4276, 0.1346, 0.4787, 0.1346, 0.4787, 0.1857, 0.4276, 0.1857, 0.4276, 0.1346, 0.4787, 0.1346, 0.4787, 0.1857, 0.4276, 0.1857, 0.4276, 0.1346, 0.4787, 0.1346, 0.4787, 0.1857, 0.4276, 0.1857, 0.4276, 0.1346, 0.4787, 0.1346, 0.4787, 0.1857, 0.4276, 0.1857, 0.4276, 0.1346, 0.4787, 0.1346, 0.4787, 0.1857, 0.4276, 0.1857, 0.4276, 0.1346, 0.4787, 0.1346, 0.4787, 0.1857, 0.4276, 0.1857, 0.4276, 0.1346, 0.4787, 0.1346, 0.4787, 0.1857, 0.4276, 0.1857, 0.4276, 0.1346, 0.4787, 0.1346, 0.4787, 0.1857, 0.4276, 0.1857, 0.1502, 0.1346, 0.2013, 0.1346, 0.2013, 0.1857, 0.1502, 0.1857, 0.2792, 0.1385, 0.3302, 0.1385, 0.3302, 0.1896, 0.2792, 0.1896, 0.4276, 0.1346, 0.4787, 0.1346, 0.4787, 0.1857, 0.4276, 0.1857, 0.4276, 0.1346, 0.4787, 0.1346, 0.4787, 0.1857, 0.4276, 0.1857, 0.4276, 0.1346, 0.4787, 0.1346, 0.4787, 0.1857, 0.4276, 0.1857, 0.4276, 0.1346, 0.4787, 0.1346, 0.4787, 0.1857, 0.4276, 0.1857, 0.1502, 0.1346, 0.2013, 0.1346, 0.2013, 0.1857, 0.1502, 0.1857, 0.4276, 0.1346, 0.4787, 0.1346, 0.4787, 0.1857, 0.4276, 0.1857, 0.2792, 0.1385, 0.3302, 0.1385, 0.3302, 0.1896, 0.2792, 0.1896, 0.4276, 0.1346, 0.4787, 0.1346, 0.4787, 0.1857, 0.4276, 0.1857, 0.2792, 0.1385, 0.3302, 0.1385, 0.3302, 0.1896, 0.2792, 0.1896, 0.2792, 0.1385, 0.3302, 0.1385, 0.3302, 0.1896, 0.2792, 0.1896, 0.1502, 0.1346, 0.2013, 0.1346, 0.2013, 0.1857, 0.1502, 0.1857, 0.1502, 0.1346, 0.2013, 0.1346, 0.2013, 0.1857, 0.1502, 0.1857, 0.4276, 0.1346, 0.4787, 0.1346, 0.4787, 0.1857, 0.4276, 0.1857, 0.4276, 0.1346, 0.4787, 0.1346, 0.4787, 0.1857, 0.4276, 0.1857, 0.4276, 0.1346, 0.4787, 0.1346, 0.4787, 0.1857, 0.4276, 0.1857, 0.4276, 0.1346, 0.4787, 0.1346, 0.4787, 0.1857, 0.4276, 0.1857, 0.4276, 0.1346, 0.4787, 0.1346, 0.4787, 0.1857, 0.4276, 0.1857, 0.4276, 0.1346, 0.4787, 0.1346, 0.4787, 0.1857, 0.4276, 0.1857, 0.4276, 0.1346, 0.4787, 0.1346, 0.4787, 0.1857, 0.4276, 0.1857, 0.4276, 0.1346, 0.4787, 0.1346, 0.4787, 0.1857, 0.4276, 0.1857, 0.4276, 0.1346, 0.4787, 0.1346, 0.4787, 0.1857, 0.4276, 0.1857, 0.4276, 0.1346, 0.4787, 0.1346, 0.4787, 0.1857, 0.4276, 0.1857, 0.4276, 0.1346, 0.4787, 0.1346, 0.4787, 0.1857, 0.4276, 0.1857, 0.4276, 0.1346, 0.4787, 0.1346, 0.4787, 0.1857, 0.4276, 0.1857, 0.4276, 0.1346, 0.4787, 0.1346, 0.4787, 0.1857, 0.4276, 0.1857, 0.4276, 0.1346, 0.4787, 0.1346, 0.4787, 0.1857, 0.4276, 0.1857, 0.4276, 0.1346, 0.4787, 0.1346, 0.4787, 0.1857, 0.4276, 0.1857, 0.4276, 0.1346, 0.4787, 0.1346, 0.4787, 0.1857, 0.4276, 0.1857, 0.4276, 0.1346, 0.4787, 0.1346, 0.4787, 0.1857, 0.4276, 0.1857, 0.1502, 0.1346, 0.2013, 0.1346, 0.2013, 0.1857, 0.1502, 0.1857, 0.4276, 0.1346, 0.4787, 0.1346, 0.4787, 0.1857, 0.4276, 0.1857, 0.2792, 0.1385, 0.3302, 0.1385, 0.3302, 0.1896, 0.2792, 0.1896, 0.4276, 0.1346, 0.4787, 0.1346, 0.4787, 0.1857, 0.4276, 0.1857, 0.4276, 0.1346, 0.4787, 0.1346, 0.4787, 0.1857, 0.4276, 0.1857, 0.4276, 0.1346, 0.4787, 0.1346, 0.4787, 0.1857, 0.4276, 0.1857, 0.4276, 0.1346, 0.4787, 0.1346, 0.4787, 0.1857, 0.4276, 0.1857, 0.5526, 0.4002, 0.6037, 0.4002, 0.6037, 0.4513, 0.5526, 0.4513, 0.5487, 0.4002, 0.5998, 0.4002, 0.5998, 0.4513, 0.5487, 0.4513, 0.5487, 0.4002, 0.5998, 0.4002, 0.5998, 0.4513, 0.5487, 0.4513, 0.5448, 0.7674, 0.5958, 0.7674, 0.5958, 0.8185, 0.5448, 0.8185, 0.5448, 0.7674, 0.5958, 0.7674, 0.5958, 0.8185, 0.5448, 0.8185, 0.5448, 0.7674, 0.5958, 0.7674, 0.5958, 0.8185, 0.5448, 0.8185, 0.5448, 0.7674, 0.5958, 0.7674, 0.5958, 0.8185, 0.5448, 0.8185, 0.5448, 0.7674, 0.5958, 0.7674, 0.5958, 0.8185, 0.5448, 0.8185, 0.5448, 0.7674, 0.5958, 0.7674, 0.5958, 0.8185, 0.5448, 0.8185, 0.5487, 0.4002, 0.5998, 0.4002, 0.5998, 0.4513, 0.5487, 0.4513, 0.5526, 0.4002, 0.6037, 0.4002, 0.6037, 0.4513, 0.5526, 0.4513, 0.5487, 0.4002, 0.5998, 0.4002, 0.5998, 0.4513, 0.5487, 0.4513, 0.4276, 0.1346, 0.4787, 0.1346, 0.4787, 0.1857, 0.4276, 0.1857, 0.4276, 0.1346, 0.4787, 0.1346, 0.4787, 0.1857, 0.4276, 0.1857, 0.4276, 0.1346, 0.4787, 0.1346, 0.4787, 0.1857, 0.4276, 0.1857, 0.4276, 0.1346, 0.4787, 0.1346, 0.4787, 0.1857, 0.4276, 0.1857, 0.4276, 0.1346, 0.4787, 0.1346, 0.4787, 0.1857, 0.4276, 0.1857, 0.4276, 0.1346, 0.4787, 0.1346, 0.4787, 0.1857, 0.4276, 0.1857, 0.4276, 0.1346, 0.4787, 0.1346, 0.4787, 0.1857, 0.4276, 0.1857, 0.4276, 0.1346, 0.4787, 0.1346, 0.4787, 0.1857, 0.4276, 0.1857, 0.4276, 0.1346, 0.4787, 0.1346, 0.4787, 0.1857, 0.4276, 0.1857, 0.4276, 0.1346, 0.4787, 0.1346, 0.4787, 0.1857, 0.4276, 0.1857, 0.4276, 0.1346, 0.4787, 0.1346, 0.4787, 0.1857, 0.4276, 0.1857, 0.4276, 0.1346, 0.4787, 0.1346, 0.4787, 0.1857, 0.4276, 0.1857, 0.4276, 0.1346, 0.4787, 0.1346, 0.4787, 0.1857, 0.4276, 0.1857, 0.4276, 0.1346, 0.4787, 0.1346, 0.4787, 0.1857, 0.4276, 0.1857, 0.4276, 0.1346, 0.4787, 0.1346, 0.4787, 0.1857, 0.4276, 0.1857, 0.4276, 0.1346, 0.4787, 0.1346, 0.4787, 0.1857, 0.4276, 0.1857, 0.4276, 0.1346, 0.4787, 0.1346, 0.4787, 0.1857, 0.4276, 0.1857, 0.4276, 0.1346, 0.4787, 0.1346, 0.4787, 0.1857, 0.4276, 0.1857, 0.1502, 0.1346, 0.2013, 0.1346, 0.2013, 0.1857, 0.1502, 0.1857, 0.2792, 0.1385, 0.3302, 0.1385, 0.3302, 0.1896, 0.2792, 0.1896, 0.2792, 0.1385, 0.3302, 0.1385, 0.3302, 0.1896, 0.2792, 0.1896, 0.2792, 0.1385, 0.3302, 0.1385, 0.3302, 0.1896, 0.2792, 0.1896, 0.2792, 0.1385, 0.3302, 0.1385, 0.3302, 0.1896, 0.2792, 0.1896, 0.1502, 0.1346, 0.2013, 0.1346, 0.2013, 0.1857, 0.1502, 0.1857, 0.2792, 0.1385, 0.3302, 0.1385, 0.3302, 0.1896, 0.2792, 0.1896, 0.1502, 0.1346, 0.2013, 0.1346, 0.2013, 0.1857, 0.1502, 0.1857, 0.1502, 0.1346, 0.2013, 0.1346, 0.2013, 0.1857, 0.1502, 0.1857, 0.1502, 0.1346, 0.2013, 0.1346, 0.2013, 0.1857, 0.1502, 0.1857, 0.1502, 0.1346, 0.2013, 0.1346, 0.2013, 0.1857, 0.1502, 0.1857, 0.2792, 0.1385, 0.3302, 0.1385, 0.3302, 0.1896, 0.2792, 0.1896, 0.4276, 0.1346, 0.4787, 0.1346, 0.4787, 0.1857, 0.4276, 0.1857, 0.4276, 0.1346, 0.4787, 0.1346, 0.4787, 0.1857, 0.4276, 0.1857, 0.4276, 0.1346, 0.4787, 0.1346, 0.4787, 0.1857, 0.4276, 0.1857, 0.4276, 0.1346, 0.4787, 0.1346, 0.4787, 0.1857, 0.4276, 0.1857, 0.4276, 0.1346, 0.4787, 0.1346, 0.4787, 0.1857, 0.4276, 0.1857, 0.4276, 0.1346, 0.4787, 0.1346, 0.4787, 0.1857, 0.4276, 0.1857, 0.4276, 0.1346, 0.4787, 0.1346, 0.4787, 0.1857, 0.4276, 0.1857, 0.4276, 0.1346, 0.4787, 0.1346, 0.4787, 0.1857, 0.4276, 0.1857, 0.4276, 0.1346, 0.4787, 0.1346, 0.4787, 0.1857, 0.4276, 0.1857, 0.4276, 0.1346, 0.4787, 0.1346, 0.4787, 0.1857, 0.4276, 0.1857, 0.4276, 0.1346, 0.4787, 0.1346, 0.4787, 0.1857, 0.4276, 0.1857, 0.4276, 0.1346, 0.4787, 0.1346, 0.4787, 0.1857, 0.4276, 0.1857, 0.4276, 0.1346, 0.4787, 0.1346, 0.4787, 0.1857, 0.4276, 0.1857, 0.4276, 0.1346, 0.4787, 0.1346, 0.4787, 0.1857, 0.4276, 0.1857, 0.4276, 0.1346, 0.4787, 0.1346, 0.4787, 0.1857, 0.4276, 0.1857, 0.4276, 0.1346, 0.4787, 0.1346, 0.4787, 0.1857, 0.4276, 0.1857, 0.3047, 0.1385, 0.3302, 0.1385, 0.3302, 0.1896, 0.3047, 0.1896, 0.4531, 0.1346, 0.4787, 0.1346, 0.4787, 0.1857, 0.4531, 0.1857, 0.1758, 0.1346, 0.2013, 0.1346, 0.2013, 0.1857, 0.1758, 0.1857, 0.4276, 0.1346, 0.4787, 0.1346, 0.4787, 0.1857, 0.4276, 0.1857, 0.3047, 0.1385, 0.3302, 0.1385, 0.3302, 0.1896, 0.3047, 0.1896, 0.1758, 0.1346, 0.2013, 0.1346, 0.2013, 0.1857, 0.1758, 0.1857, 0.3047, 0.1385, 0.3302, 0.1385, 0.3302, 0.1896, 0.3047, 0.1896, 0.1758, 0.1346, 0.2013, 0.1346, 0.2013, 0.1857, 0.1758, 0.1857, 0.1758, 0.1346, 0.2013, 0.1346, 0.2013, 0.1857, 0.1758, 0.1857, 0.3047, 0.1385, 0.3302, 0.1385, 0.3302, 0.1896, 0.3047, 0.1896, 0.4531, 0.1346, 0.4787, 0.1346, 0.4787, 0.1857, 0.4531, 0.1857, 0.4276, 0.1346, 0.4787, 0.1346, 0.4787, 0.1857, 0.4276, 0.1857, 0.4531, 0.1346, 0.4787, 0.1346, 0.4787, 0.1857, 0.4531, 0.1857, 0.4276, 0.1346, 0.4787, 0.1346, 0.4787, 0.1857, 0.4276, 0.1857, 0.3047, 0.1385, 0.3302, 0.1385, 0.3302, 0.1896, 0.3047, 0.1896, 0.1758, 0.1346, 0.2013, 0.1346, 0.2013, 0.1857, 0.1758, 0.1857, 0.1758, 0.1346, 0.2013, 0.1346, 0.2013, 0.1857, 0.1758, 0.1857, 0.3047, 0.1385, 0.3302, 0.1385, 0.3302, 0.1896, 0.3047, 0.1896, 0.4531, 0.1346, 0.4787, 0.1346, 0.4787, 0.1857, 0.4531, 0.1857, 0.04478, 0.6463, 0.09585, 0.6463, 0.09585, 0.6974, 0.04478, 0.6974, 0.4531, 0.1346, 0.4787, 0.1346, 0.4787, 0.1857, 0.4531, 0.1857, 0.4276, 0.1346, 0.4787, 0.1346, 0.4787, 0.1857, 0.4276, 0.1857, 0.2792, 0.1385, 0.3302, 0.1385, 0.3302, 0.1896, 0.2792, 0.1896, 0.4276, 0.1346, 0.4787, 0.1346, 0.4787, 0.1857, 0.4276, 0.1857, 0.1502, 0.1346, 0.2013, 0.1346, 0.2013, 0.1857, 0.1502, 0.1857, 0.2792, 0.1385, 0.3302, 0.1385, 0.3302, 0.1896, 0.2792, 0.1896, 0.1502, 0.1346, 0.2013, 0.1346, 0.2013, 0.1857, 0.1502, 0.1857, 0.2792, 0.1385, 0.3302, 0.1385, 0.3302, 0.1896, 0.2792, 0.1896, 0.1502, 0.1346, 0.2013, 0.1346, 0.2013, 0.1857, 0.1502, 0.1857, 0.1502, 0.1346, 0.2013, 0.1346, 0.2013, 0.1857, 0.1502, 0.1857, 0.2792, 0.1385, 0.3302, 0.1385, 0.3302, 0.1896, 0.2792, 0.1896, 0.4276, 0.1346, 0.4787, 0.1346, 0.4787, 0.1857, 0.4276, 0.1857, 0.4276, 0.1346, 0.4787, 0.1346, 0.4787, 0.1857, 0.4276, 0.1857, 0.2792, 0.1385, 0.3302, 0.1385, 0.3302, 0.1896, 0.2792, 0.1896, 0.1502, 0.1346, 0.2013, 0.1346, 0.2013, 0.1857, 0.1502, 0.1857, 0.1502, 0.1346, 0.2013, 0.1346, 0.2013, 0.1857, 0.1502, 0.1857, 0.2792, 0.1385, 0.3302, 0.1385, 0.3302, 0.1896, 0.2792, 0.1896, 0.4276, 0.1346, 0.4787, 0.1346, 0.4787, 0.1857, 0.4276, 0.1857, 0.4276, 0.1346, 0.4787, 0.1346, 0.4787, 0.1857, 0.4276, 0.1857, 0.4276, 0.1346, 0.4787, 0.1346, 0.4787, 0.1857, 0.4276, 0.1857, 0.4276, 0.1346, 0.4787, 0.1346, 0.4787, 0.1857, 0.4276, 0.1857, 0.4276, 0.1346, 0.4787, 0.1346, 0.4787, 0.1857, 0.4276, 0.1857, 0.4276, 0.1346, 0.4787, 0.1346, 0.4787, 0.1857, 0.4276, 0.1857, 0.4276, 0.1346, 0.4787, 0.1346, 0.4787, 0.1857, 0.4276, 0.1857, 0.04478, 0.6463, 0.09585, 0.6463, 0.09585, 0.6974, 0.04478, 0.6974, 0.03306, 0.4042, 0.08413, 0.4042, 0.08413, 0.4552, 0.03306, 0.4552, 0.04087, 0.4198, 0.09194, 0.4198, 0.09194, 0.4708, 0.04087, 0.4708, 0.04478, 0.6463, 0.09585, 0.6463, 0.09585, 0.6974, 0.04478, 0.6974, 0.5526, 0.4002, 0.6037, 0.4002, 0.6037, 0.4513, 0.5526, 0.4513, 0.5526, 0.4002, 0.6037, 0.4002, 0.6037, 0.4513, 0.5526, 0.4513, 0.5526, 0.4002, 0.6037, 0.4002, 0.6037, 0.4513, 0.5487, 0.4002, 0.5998, 0.4002, 0.5998, 0.4513, 0.5487, 0.4002, 0.5998, 0.4002, 0.5998, 0.4513, 0.5448, 0.7674, 0.5958, 0.7674, 0.5958, 0.8185, 0.5448, 0.7674, 0.5958, 0.7674, 0.5958, 0.8185, 0.5448, 0.7674, 0.5958, 0.7674, 0.5958, 0.8185, 0.5448, 0.7674, 0.5958, 0.7674, 0.5958, 0.8185, 0.5448, 0.7674, 0.5958, 0.7674, 0.5958, 0.8185, 0.5448, 0.7674, 0.5958, 0.7674, 0.5958, 0.8185, 0.5487, 0.4002, 0.5998, 0.4002, 0.5998, 0.4513, 0.5526, 0.4002, 0.6037, 0.4002, 0.6037, 0.4513, 0.5487, 0.4002, 0.5998, 0.4002, 0.5998, 0.4513, 0.5526, 0.4002, 0.6037, 0.4002, 0.6037, 0.4513, 0.5526, 0.4002, 0.6037, 0.4002, 0.6037, 0.4513, 0.4276, 0.1346, 0.4531, 0.1346, 0.4531, 0.1857, 0.4276, 0.1857, 0.4276, 0.1346, 0.4531, 0.1346, 0.4531, 0.1857, 0.4276, 0.1857, 0.4276, 0.1346, 0.4531, 0.1346, 0.4531, 0.1857, 0.4276, 0.1857, 0.4276, 0.1346, 0.4531, 0.1346, 0.4531, 0.1857, 0.4276, 0.1857, 0.4276, 0.1346, 0.4531, 0.1346, 0.4531, 0.1857, 0.4276, 0.1857, 0.6484, 0.125, 0.6575, 0.125, 0.6575, 0.1431, 0.6484, 0.1431, 0.02915, 0.2674, 0.05469, 0.2674, 0.05469, 0.3185, 0.02915, 0.3185, 0.6486, 0.1213, 0.6575, 0.1213, 0.6575, 0.1391, 0.6486, 0.1391, 0.6484, 0.125, 0.6575, 0.125, 0.6575, 0.1431, 0.6484, 0.1431, 0.6486, 0.1213, 0.6575, 0.1213, 0.6575, 0.1391, 0.6486, 0.1391, 0.6484, 0.125, 0.6575, 0.125, 0.6575, 0.1431, 0.6484, 0.1431, 0.6486, 0.1213, 0.6575, 0.1213, 0.6575, 0.1391, 0.6486, 0.1391, 0.6486, 0.1213, 0.6575, 0.1213, 0.6575, 0.1391, 0.6486, 0.1391, 0.6484, 0.125, 0.6575, 0.125, 0.6575, 0.1431, 0.6484, 0.1431, 0.02915, 0.2674, 0.05469, 0.2674, 0.05469, 0.3185, 0.02915, 0.3185, 0.02915, 0.2674, 0.05469, 0.2674, 0.05469, 0.3185, 0.02915, 0.3185, 0.6484, 0.125, 0.6575, 0.125, 0.6575, 0.1431, 0.6484, 0.1431, 0.6486, 0.1213, 0.6575, 0.1213, 0.6575, 0.1391, 0.6486, 0.1391, 0.6486, 0.1213, 0.6575, 0.1213, 0.6575, 0.1391, 0.6486, 0.1391, 0.6484, 0.125, 0.6575, 0.125, 0.6575, 0.1431, 0.6484, 0.1431, 0.02915, 0.2674, 0.05469, 0.2674, 0.05469, 0.3185, 0.02915, 0.3185, 0.02915, 0.2674, 0.05469, 0.2674, 0.05469, 0.3185, 0.02915, 0.3185])
me_cube.materials.append(mat_material)
me_cube.materials.append(mat_saberglow)
me_cube.use_remesh_preserve_volume = False
me_cube.use_remesh_preserve_attributes = False
me_cube.use_mirror_vertex_groups = False
me_cube.update()

# ---- objects
ob_saber = bpy.data.objects.new('Saber', me_cube_001)
ob_saberfull = bpy.data.objects.new('SaberFull', me_cube)

# ---- transforms, parenting, visibility, modifiers, constraints
ob_saber.location = (-12.43, 0.1145, 7.473)
ob_saber.scale = (2.017, 2.017, 2.017)
ob_saber.lock_rotations_4d = False
ob_saber.empty_display_type = 'ARROWS'
ob_saber.lineart.crease_threshold = 0.0
_m = ob_saber.modifiers.new('Subsurf', 'SUBSURF')
_m.uv_smooth = 'PRESERVE_CORNERS'
_m.quality = 2
_m.levels = 0
_m.show_only_control_edges = False
ob_saberfull.location = (0.01051, 0.04072, 25.46)
ob_saberfull.scale = (2.017, 2.017, 2.017)
ob_saberfull.lock_rotations_4d = False
ob_saberfull.empty_display_type = 'ARROWS'
ob_saberfull.lineart.crease_threshold = 0.0

# ---- collection membership
col_collection_1.objects.link(ob_saber)
col_collection_1.objects.link(ob_saberfull)

# ---- scene / render settings (as saved in the file)
scene.frame_start = 1; scene.frame_end = 250; scene.frame_set(1)
scene.render.engine = 'BLENDER_EEVEE_NEXT'
scene.render.resolution_percentage = 50
scene.render.dither_intensity = 0.0
scene.cycles.use_denoising = False
scene.cycles.samples = 10
scene.cycles.sampling_pattern = 'TABULATED_SOBOL'
scene.cycles.light_sampling_threshold = 0.0
scene.cycles.use_adaptive_sampling = False
scene.cycles.use_light_tree = False
scene.cycles.blur_glossy = 0.0
scene.cycles.pixel_filter_type = 'GAUSSIAN'
scene.cycles.sample_clamp_indirect = 0.0
scene.view_settings.view_transform = 'Standard'
bpy.context.view_layer.update()

# ---- added for rendering (the .blend has no active camera and no usable light): camera, sun
cam_auto = bpy.data.cameras.new('AutoCamera')
cam_auto.lens = 50.0
cam_auto.sensor_width = 36.0
cam_auto.clip_end = 1326.46
ob_auto_camera = bpy.data.objects.new('AutoCamera', cam_auto)
scene.collection.objects.link(ob_auto_camera)
ob_auto_camera.location = (69.3752, -90.3917, 100.277)
ob_auto_camera.rotation_euler = (1.09748, -7.21219e-08, 0.694738)
scene.camera = ob_auto_camera
light_auto_sun = bpy.data.lights.new('AutoSun', 'SUN')
light_auto_sun.energy = 3.0
light_auto_sun.angle = 0.0523599
ob_auto_sun = bpy.data.objects.new('AutoSun', light_auto_sun)
scene.collection.objects.link(ob_auto_sun)
ob_auto_sun.rotation_euler = (0.872665, 0.174533, 0.523599)
bpy.context.view_layer.update()
